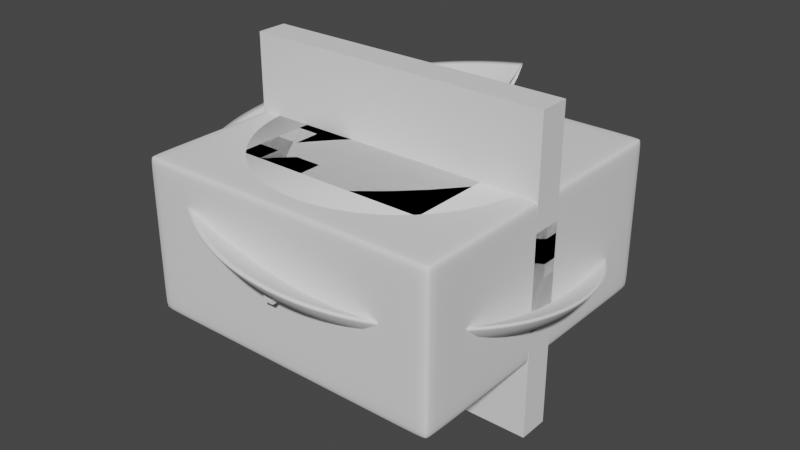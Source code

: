 # Source: graphics.blend  (saved by Blender 2.93.20; exported with 4.5.12 LTS)
import bpy
from mathutils import Matrix  # noqa: F401  (used for matrix-valued properties, if any)

bpy.ops.wm.read_factory_settings(use_empty=True)
scene = bpy.context.scene
scene.name = 'Scene'

# ---- collections
col_collection = bpy.data.collections.new('Collection'); scene.collection.children.link(col_collection)

# ---- world
world_world = bpy.data.worlds.new('World'); scene.world = world_world
world_world.use_nodes = True; world_world.node_tree.nodes.clear()
_N = world_world.node_tree.nodes; _L = world_world.node_tree.links
n0 = _N.new('ShaderNodeOutputWorld'); n0.name = 'World Output'; n0.location = (300, 300)
n1 = _N.new('ShaderNodeBackground'); n1.name = 'Background'; n1.location = (10, 300)
n1.inputs[0].default_value = (0.05088, 0.05088, 0.05088, 1.0)
_L.new(n1.outputs[0], n0.inputs[0])
n0.is_active_output = True
world_world.color = (0.05088, 0.05088, 0.05088)
world_world.use_sun_shadow = False
world_world.sun_shadow_jitter_overblur = 0.0

# ---- meshes
me_plane = bpy.data.meshes.new('Plane')
me_plane.from_pydata([(7.451e-09, 0.9, 0.5587), (-7.451e-09, 0.9, 0.4917), (7.817e-09, 1.233, 0.6917), (-7.451e-09, 1.1, 0.4917), (7.451e-09, 1.056, 0.5556), (7.817e-09, 1.213, 0.6807), (7.451e-09, 0.95, 0.5556), (-0.08822, 0.8957, 0.5431), (-0.08822, 0.8957, 0.4761), (-0.121, 1.227, 0.6761), (-0.1078, 1.095, 0.4761), (-0.09802, 1.051, 0.54), (-0.1191, 1.207, 0.6651), (-0.09312, 1.001, 0.54), (-0.1756, 0.8827, 0.5275), (-0.1756, 0.8827, 0.4605), (-0.2409, 1.209, 0.6605), (-0.2146, 1.079, 0.4605), (-0.1951, 1.037, 0.5244), (-0.237, 1.189, 0.6494), (-0.1853, 0.9317, 0.5244), (-0.2613, 0.8612, 0.5119), (-0.2613, 0.8612, 0.4448), (-0.3584, 1.18, 0.6448), (-0.3193, 1.053, 0.4448), (-0.2903, 1.013, 0.5087), (-0.3527, 1.161, 0.6338), (-0.2758, 0.9091, 0.5087), (-0.3444, 0.8315, 0.4962), (-0.3444, 0.8315, 0.4292), (-0.4725, 1.139, 0.6292), (-0.421, 1.016, 0.4292), (-0.3827, 0.9799, 0.4931), (-0.4649, 1.12, 0.6182), (-0.3635, 0.8777, 0.4931), (-0.4243, 0.7937, 0.4806), (-0.4243, 0.7937, 0.4136), (-0.5821, 1.087, 0.6136), (-0.5185, 0.9701, 0.4136), (-0.4714, 0.938, 0.4775), (-0.5727, 1.069, 0.6026), (-0.4478, 0.8378, 0.4775), (-0.5, 0.7483, 0.465), (-0.5, 0.7483, 0.398), (-0.686, 1.025, 0.598), (-0.6111, 0.9146, 0.398), (-0.5556, 0.8875, 0.4619), (-0.6749, 1.008, 0.5869), (-0.5278, 0.7899, 0.4619), (-0.571, 0.6957, 0.4494), (-0.571, 0.6957, 0.3823), (-0.7833, 0.9525, 0.5823), (-0.6978, 0.8503, 0.3823), (-0.6344, 0.829, 0.4462), (-0.7707, 0.9371, 0.5713), (-0.6027, 0.7344, 0.4462), (-0.6364, 0.6364, 0.4337), (-0.6364, 0.6364, 0.3667), (-0.8731, 0.8711, 0.5667), (-0.7778, 0.7778, 0.3667), (-0.7071, 0.7631, 0.4306), (-0.859, 0.857, 0.5557), (-0.6718, 0.6718, 0.4306), (-0.6957, 0.571, 0.4181), (-0.6957, 0.571, 0.3511), (-0.9545, 0.7813, 0.5511), (-0.8503, 0.6978, 0.3511), (-0.773, 0.6904, 0.415), (-0.9391, 0.7686, 0.5401), (-0.7344, 0.6027, 0.415), (-0.7483, 0.5, 0.4025), (-0.7483, 0.5, 0.3355), (-1.027, 0.684, 0.5355), (-0.9146, 0.6111, 0.3355), (-0.8315, 0.6116, 0.3994), (-1.01, 0.6729, 0.5244), (-0.7899, 0.5278, 0.3994), (-0.7937, 0.4243, 0.3869), (-0.7937, 0.4243, 0.3198), (-1.089, 0.58, 0.5198), (-0.9701, 0.5185, 0.3198), (-0.8819, 0.5274, 0.3837), (-1.071, 0.5706, 0.5088), (-0.8378, 0.4478, 0.3837), (-0.8315, 0.3444, 0.3712), (-0.8315, 0.3444, 0.3042), (-1.141, 0.4705, 0.5042), (-1.016, 0.421, 0.3042), (-0.9239, 0.4387, 0.3681), (-1.122, 0.4629, 0.4932), (-0.8777, 0.3635, 0.3681), (-0.8612, 0.2613, 0.3556), (-0.8612, 0.2613, 0.2886), (-1.182, 0.3564, 0.4886), (-1.053, 0.3193, 0.2886), (-0.9569, 0.3463, 0.3525), (-1.163, 0.3506, 0.4776), (-0.9091, 0.2758, 0.3525), (-0.8827, 0.1756, 0.34), (-0.8827, 0.1756, 0.273), (-1.211, 0.2388, 0.473), (-1.079, 0.2146, 0.273), (-0.9808, 0.2511, 0.3369), (-1.192, 0.235, 0.4619), (-0.9317, 0.1853, 0.3369), (-0.8957, 0.08822, 0.3244), (-0.8957, 0.08822, 0.2573), (-1.229, 0.119, 0.4573), (-1.095, 0.1078, 0.2573), (-0.9952, 0.1541, 0.3212), (-1.209, 0.117, 0.4463), (-0.9454, 0.09312, 0.3212), (-0.9, -3.189e-08, 0.3087), (-0.9, -4.679e-08, 0.2417), (-1.235, -0.002057, 0.4417), (-1.1, -5.553e-08, 0.2417), (-1.0, 0.05604, 0.3056), (-1.215, -0.002057, 0.4307), (-0.95, -3.408e-08, 0.3056), (-0.8957, -0.08822, 0.2931), (-0.8957, -0.08822, 0.2261), (-1.229, -0.1231, 0.4261), (-1.095, -0.1078, 0.2261), (-0.9952, -0.04198, 0.29), (-1.209, -0.1211, 0.4151), (-0.9454, -0.09312, 0.29), (-0.8827, -0.1756, 0.2775), (-0.8827, -0.1756, 0.2105), (-1.211, -0.243, 0.4105), (-1.079, -0.2146, 0.2105), (-0.9808, -0.1391, 0.2744), (-1.192, -0.2391, 0.3994), (-0.9317, -0.1853, 0.2744), (-0.8612, -0.2613, 0.2619), (-0.8612, -0.2613, 0.1948), (-1.182, -0.3605, 0.3948), (-1.053, -0.3193, 0.1948), (-0.9569, -0.2342, 0.2587), (-1.163, -0.3547, 0.3838), (-0.9091, -0.2758, 0.2587), (-0.8315, -0.3444, 0.2462), (-0.8315, -0.3444, 0.1792), (-1.141, -0.4746, 0.3792), (-1.016, -0.421, 0.1792), (-0.9239, -0.3266, 0.2431), (-1.122, -0.467, 0.3682), (-0.8777, -0.3635, 0.2431), (-0.7937, -0.4243, 0.2306), (-0.7937, -0.4243, 0.1636), (-1.089, -0.5841, 0.3636), (-0.9701, -0.5185, 0.1636), (-0.8819, -0.4154, 0.2275), (-1.071, -0.5747, 0.3526), (-0.8378, -0.4478, 0.2275), (-0.7483, -0.5, 0.215), (-0.7483, -0.5, 0.148), (-1.027, -0.6881, 0.348), (-0.9146, -0.6111, 0.148), (-0.8315, -0.4995, 0.2119), (-1.01, -0.677, 0.3369), (-0.7899, -0.5278, 0.2119), (-0.6957, -0.571, 0.1994), (-0.6957, -0.571, 0.1323), (-0.9545, -0.7854, 0.3323), (-0.8503, -0.6978, 0.1323), (-0.773, -0.5784, 0.1962), (-0.9391, -0.7728, 0.3213), (-0.7344, -0.6027, 0.1962), (-0.6364, -0.6364, 0.1837), (-0.6364, -0.6364, 0.1167), (-0.8731, -0.8752, 0.3167), (-0.7778, -0.7778, 0.1167), (-0.7071, -0.6511, 0.1806), (-0.859, -0.8611, 0.3057), (-0.6718, -0.6718, 0.1806), (-0.571, -0.6957, 0.1681), (-0.571, -0.6957, 0.1011), (-0.7833, -0.9566, 0.3011), (-0.6978, -0.8503, 0.1011), (-0.6344, -0.717, 0.165), (-0.7707, -0.9412, 0.2901), (-0.6027, -0.7344, 0.165), (-0.5, -0.7483, 0.1525), (-0.5, -0.7483, 0.08547), (-0.686, -1.029, 0.2855), (-0.6111, -0.9146, 0.08547), (-0.5556, -0.7754, 0.1494), (-0.6749, -1.012, 0.2744), (-0.5278, -0.7899, 0.1494), (-0.4243, -0.7937, 0.1369), (-0.4243, -0.7937, 0.06984), (-0.5821, -1.091, 0.2698), (-0.5185, -0.9701, 0.06984), (-0.4714, -0.8259, 0.1337), (-0.5727, -1.073, 0.2588), (-0.4478, -0.8378, 0.1337), (-0.3444, -0.8315, 0.1212), (-0.3444, -0.8315, 0.05422), (-0.4725, -1.143, 0.2542), (-0.421, -1.016, 0.05422), (-0.3827, -0.8678, 0.1181), (-0.4649, -1.124, 0.2432), (-0.3635, -0.8777, 0.1181), (-0.2613, -0.8612, 0.1056), (-0.2613, -0.8612, 0.03859), (-0.3584, -1.184, 0.2386), (-0.3193, -1.053, 0.03859), (-0.2903, -0.9009, 0.1025), (-0.3527, -1.165, 0.2276), (-0.2758, -0.9091, 0.1025), (-0.1756, -0.8827, 0.08999), (-0.1756, -0.8827, 0.02297), (-0.2409, -1.213, 0.223), (-0.2146, -1.079, 0.02297), (-0.1951, -0.9247, 0.08687), (-0.237, -1.194, 0.2119), (-0.1853, -0.9317, 0.08687), (-0.08822, -0.8957, 0.07437), (-0.08822, -0.8957, 0.007342), (-0.121, -1.231, 0.2073), (-0.1078, -1.095, 0.007342), (-0.09802, -0.9391, 0.07124), (-0.1191, -1.211, 0.1963), (-0.09312, -0.9454, 0.07124), (7.123e-08, -0.9, 0.05874), (8.613e-08, -0.9, -0.008283), (9.904e-08, -1.237, 0.1917), (1.036e-07, -1.1, -0.008283), (7.997e-08, -0.944, 0.05562), (9.73e-08, -1.217, 0.1807), (7.56e-08, -0.95, 0.05562), (0.08822, -0.8957, 0.04312), (0.08822, -0.8957, -0.02391), (0.121, -1.231, 0.1761), (0.1078, -1.095, -0.02391), (0.09802, -0.9391, 0.03999), (0.1191, -1.211, 0.1651), (0.09312, -0.9454, 0.03999), (0.1756, -0.8827, 0.02749), (0.1756, -0.8827, -0.03953), (0.2409, -1.213, 0.1605), (0.2146, -1.079, -0.03953), (0.1951, -0.9247, 0.02437), (0.237, -1.194, 0.1494), (0.1853, -0.9317, 0.02437), (0.2613, -0.8612, 0.01187), (0.2613, -0.8612, -0.05516), (0.3584, -1.184, 0.1448), (0.3193, -1.053, -0.05516), (0.2903, -0.9009, 0.008744), (0.3527, -1.165, 0.1338), (0.2758, -0.9091, 0.008744), (0.3444, -0.8315, -0.003758), (0.3444, -0.8315, -0.07078), (0.4725, -1.143, 0.1292), (0.421, -1.016, -0.07078), (0.3827, -0.8678, -0.006881), (0.4649, -1.124, 0.1182), (0.3635, -0.8777, -0.006881), (0.4243, -0.7937, -0.01938), (0.4243, -0.7937, -0.08641), (0.5821, -1.091, 0.1136), (0.5185, -0.9701, -0.08641), (0.4714, -0.8259, -0.02251), (0.5727, -1.073, 0.1026), (0.4478, -0.8378, -0.02251), (0.5, -0.7483, -0.03501), (0.5, -0.7483, -0.102), (0.686, -1.029, 0.09797), (0.6111, -0.9146, -0.102), (0.5556, -0.7754, -0.03813), (0.6749, -1.012, 0.08695), (0.5278, -0.7899, -0.03813), (0.571, -0.6957, -0.05063), (0.571, -0.6957, -0.1177), (0.7833, -0.9566, 0.08234), (0.6978, -0.8503, -0.1177), (0.6344, -0.717, -0.05376), (0.7707, -0.9412, 0.07132), (0.6027, -0.7344, -0.05376), (0.6364, -0.6364, -0.06626), (0.6364, -0.6364, -0.1333), (0.8731, -0.8752, 0.06672), (0.7778, -0.7778, -0.1333), (0.7071, -0.6511, -0.06938), (0.859, -0.8611, 0.0557), (0.6718, -0.6718, -0.06938), (0.6957, -0.571, -0.08188), (0.6957, -0.571, -0.1489), (0.9545, -0.7854, 0.05109), (0.8503, -0.6978, -0.1489), (0.773, -0.5784, -0.08501), (0.9391, -0.7728, 0.04007), (0.7344, -0.6027, -0.08501), (0.7483, -0.5, -0.09751), (0.7483, -0.5, -0.1645), (1.027, -0.6881, 0.03547), (0.9146, -0.6111, -0.1645), (0.8315, -0.4995, -0.1006), (1.01, -0.677, 0.02445), (0.7899, -0.5278, -0.1006), (0.7937, -0.4243, -0.1131), (0.7937, -0.4243, -0.1802), (1.089, -0.5841, 0.01984), (0.9701, -0.5185, -0.1802), (0.8819, -0.4154, -0.1163), (1.071, -0.5747, 0.008821), (0.8378, -0.4478, -0.1163), (0.8315, -0.3444, -0.1288), (0.8315, -0.3444, -0.1958), (1.141, -0.4746, 0.004217), (1.016, -0.421, -0.1958), (0.9239, -0.3266, -0.1319), (1.122, -0.467, -0.006804), (0.8777, -0.3635, -0.1319), (0.8612, -0.2613, -0.1444), (0.8612, -0.2613, -0.2114), (1.182, -0.3605, -0.01141), (1.053, -0.3193, -0.2114), (0.9569, -0.2342, -0.1475), (1.163, -0.3547, -0.02243), (0.9091, -0.2758, -0.1475), (0.8827, -0.1756, -0.16), (0.8827, -0.1756, -0.227), (1.211, -0.243, -0.02703), (1.079, -0.2146, -0.227), (0.9808, -0.1391, -0.1631), (1.192, -0.2391, -0.03805), (0.9317, -0.1853, -0.1631), (0.8957, -0.08822, -0.1756), (0.8957, -0.08822, -0.2427), (1.229, -0.1231, -0.04266), (1.095, -0.1078, -0.2427), (0.9952, -0.04198, -0.1788), (1.209, -0.1211, -0.05368), (0.9454, -0.09312, -0.1788), (0.9, 3.282e-09, -0.1913), (0.9, 1.818e-08, -0.2583), (1.235, -0.002057, -0.05828), (1.1, 2.057e-08, -0.2583), (1.0, 0.05604, -0.1944), (1.215, -0.002057, -0.0693), (0.95, 3.878e-09, -0.1944), (0.8957, 0.08822, -0.2069), (0.8957, 0.08822, -0.2739), (1.229, 0.119, -0.07391), (1.095, 0.1078, -0.2739), (0.9952, 0.1541, -0.21), (1.209, 0.117, -0.08493), (0.9454, 0.09312, -0.21), (0.8827, 0.1756, -0.2225), (0.8827, 0.1756, -0.2895), (1.211, 0.2388, -0.08953), (1.079, 0.2146, -0.2895), (0.9808, 0.2511, -0.2256), (1.192, 0.235, -0.1006), (0.9317, 0.1853, -0.2256), (0.8612, 0.2613, -0.2381), (0.8612, 0.2613, -0.3052), (1.182, 0.3564, -0.1052), (1.053, 0.3193, -0.3052), (0.9569, 0.3463, -0.2413), (1.163, 0.3506, -0.1162), (0.9091, 0.2758, -0.2413), (0.8315, 0.3444, -0.2538), (0.8315, 0.3444, -0.3208), (1.141, 0.4705, -0.1208), (1.016, 0.421, -0.3208), (0.9239, 0.4387, -0.2569), (1.122, 0.4629, -0.1318), (0.8777, 0.3635, -0.2569), (0.7937, 0.4243, -0.2694), (0.7937, 0.4243, -0.3364), (1.089, 0.58, -0.1364), (0.9701, 0.5185, -0.3364), (0.8819, 0.5274, -0.2725), (1.071, 0.5706, -0.1474), (0.8378, 0.4478, -0.2725), (0.7483, 0.5, -0.285), (0.7483, 0.5, -0.352), (1.027, 0.684, -0.152), (0.9146, 0.6111, -0.352), (0.8315, 0.6116, -0.2881), (1.01, 0.6729, -0.1631), (0.7899, 0.5278, -0.2881), (0.6957, 0.571, -0.3006), (0.6957, 0.571, -0.3677), (0.9545, 0.7813, -0.1677), (0.8503, 0.6978, -0.3677), (0.773, 0.6904, -0.3038), (0.9391, 0.7686, -0.1787), (0.7344, 0.6027, -0.3038), (0.6364, 0.6364, -0.3163), (0.6364, 0.6364, -0.3833), (0.8731, 0.8711, -0.1833), (0.7778, 0.7778, -0.3833), (0.7071, 0.7631, -0.3194), (0.859, 0.857, -0.1943), (0.6718, 0.6718, -0.3194), (0.571, 0.6957, -0.3319), (0.571, 0.6957, -0.3989), (0.7833, 0.9525, -0.1989), (0.6978, 0.8503, -0.3989), (0.6344, 0.829, -0.335), (0.7707, 0.9371, -0.2099), (0.6027, 0.7344, -0.335), (0.5, 0.7483, -0.3475), (0.5, 0.7483, -0.4145), (0.686, 1.025, -0.2145), (0.6111, 0.9146, -0.4145), (0.5556, 0.8875, -0.3506), (0.6749, 1.008, -0.2256), (0.5278, 0.7899, -0.3506), (0.4243, 0.7937, -0.3631), (0.4243, 0.7937, -0.4302), (0.5821, 1.087, -0.2302), (0.5185, 0.9701, -0.4302), (0.4714, 0.938, -0.3663), (0.5727, 1.069, -0.2412), (0.4478, 0.8378, -0.3663), (0.3444, 0.8315, -0.3788), (0.3444, 0.8315, -0.4458), (0.4725, 1.139, -0.2458), (0.421, 1.016, -0.4458), (0.3827, 0.9799, -0.3819), (0.4649, 1.12, -0.2568), (0.3635, 0.8777, -0.3819), (0.2613, 0.8612, -0.3944), (0.2613, 0.8612, -0.4614), (0.3584, 1.18, -0.2614), (0.3193, 1.053, -0.4614), (0.2903, 1.013, -0.3975), (0.3527, 1.161, -0.2724), (0.2758, 0.9091, -0.3975), (0.1756, 0.8827, -0.41), (0.1756, 0.8827, -0.477), (0.2409, 1.209, -0.277), (0.2146, 1.079, -0.477), (0.1951, 1.037, -0.4131), (0.237, 1.189, -0.2881), (0.1853, 0.9317, -0.4131), (0.08822, 0.8957, -0.4256), (0.08822, 0.8957, -0.4927), (0.121, 1.227, -0.2927), (0.1078, 1.095, -0.4927), (0.09802, 1.051, -0.4288), (0.1191, 1.207, -0.3037), (0.09312, 0.9454, -0.4288), (-1.499e-07, 0.9, -0.4413), (-1.648e-07, 0.9, -0.5083), (-2.081e-07, 1.233, -0.3083), (-1.998e-07, 1.1, -0.5083), (-1.674e-07, 1.056, -0.4444), (-2.046e-07, 1.213, -0.3193), (-1.587e-07, 0.95, -0.4444)], [], [(6, 13, 7, 0), (13, 20, 14, 7), (20, 27, 21, 14), (27, 34, 28, 21), (34, 41, 35, 28), (41, 48, 42, 35), (48, 55, 49, 42), (55, 62, 56, 49), (62, 69, 63, 56), (69, 76, 70, 63), (76, 83, 77, 70), (83, 90, 84, 77), (90, 97, 91, 84), (97, 104, 98, 91), (104, 111, 105, 98), (111, 118, 112, 105), (118, 125, 119, 112), (125, 132, 126, 119), (132, 139, 133, 126), (139, 146, 140, 133), (146, 153, 147, 140), (153, 160, 154, 147), (160, 167, 161, 154), (167, 174, 168, 161), (174, 181, 175, 168), (181, 188, 182, 175), (188, 195, 189, 182), (195, 202, 196, 189), (202, 209, 203, 196), (209, 216, 210, 203), (216, 223, 217, 210), (223, 230, 224, 217), (230, 237, 231, 224), (237, 244, 238, 231), (244, 251, 245, 238), (251, 258, 252, 245), (258, 265, 259, 252), (265, 272, 266, 259), (272, 279, 273, 266), (279, 286, 280, 273), (286, 293, 287, 280), (293, 300, 294, 287), (300, 307, 301, 294), (307, 314, 308, 301), (314, 321, 315, 308), (321, 328, 322, 315), (328, 335, 329, 322), (335, 342, 336, 329), (342, 349, 343, 336), (349, 356, 350, 343), (356, 363, 357, 350), (363, 370, 364, 357), (370, 377, 371, 364), (377, 384, 378, 371), (384, 391, 385, 378), (391, 398, 392, 385), (398, 405, 399, 392), (405, 412, 406, 399), (412, 419, 413, 406), (419, 426, 420, 413), (426, 433, 427, 420), (433, 440, 434, 427), (440, 447, 441, 434), (447, 454, 448, 441), (0, 7, 8, 1), (7, 14, 15, 8), (14, 21, 22, 15), (21, 28, 29, 22), (28, 35, 36, 29), (35, 42, 43, 36), (42, 49, 50, 43), (49, 56, 57, 50), (56, 63, 64, 57), (63, 70, 71, 64), (70, 77, 78, 71), (77, 84, 85, 78), (84, 91, 92, 85), (91, 98, 99, 92), (98, 105, 106, 99), (105, 112, 113, 106), (112, 119, 120, 113), (119, 126, 127, 120), (126, 133, 134, 127), (133, 140, 141, 134), (140, 147, 148, 141), (147, 154, 155, 148), (154, 161, 162, 155), (161, 168, 169, 162), (168, 175, 176, 169), (175, 182, 183, 176), (182, 189, 190, 183), (189, 196, 197, 190), (196, 203, 204, 197), (203, 210, 211, 204), (210, 217, 218, 211), (217, 224, 225, 218), (224, 231, 232, 225), (231, 238, 239, 232), (238, 245, 246, 239), (245, 252, 253, 246), (252, 259, 260, 253), (259, 266, 267, 260), (266, 273, 274, 267), (273, 280, 281, 274), (280, 287, 288, 281), (287, 294, 295, 288), (294, 301, 302, 295), (301, 308, 309, 302), (308, 315, 316, 309), (315, 322, 323, 316), (322, 329, 330, 323), (329, 336, 337, 330), (336, 343, 344, 337), (343, 350, 351, 344), (350, 357, 358, 351), (357, 364, 365, 358), (364, 371, 372, 365), (371, 378, 379, 372), (378, 385, 386, 379), (385, 392, 393, 386), (392, 399, 400, 393), (399, 406, 407, 400), (406, 413, 414, 407), (413, 420, 421, 414), (420, 427, 428, 421), (427, 434, 435, 428), (434, 441, 442, 435), (441, 448, 449, 442), (1, 8, 10, 3), (8, 15, 17, 10), (15, 22, 24, 17), (22, 29, 31, 24), (29, 36, 38, 31), (36, 43, 45, 38), (43, 50, 52, 45), (50, 57, 59, 52), (57, 64, 66, 59), (64, 71, 73, 66), (71, 78, 80, 73), (78, 85, 87, 80), (85, 92, 94, 87), (92, 99, 101, 94), (99, 106, 108, 101), (106, 113, 115, 108), (113, 120, 122, 115), (120, 127, 129, 122), (127, 134, 136, 129), (134, 141, 143, 136), (141, 148, 150, 143), (148, 155, 157, 150), (155, 162, 164, 157), (162, 169, 171, 164), (169, 176, 178, 171), (176, 183, 185, 178), (183, 190, 192, 185), (190, 197, 199, 192), (197, 204, 206, 199), (204, 211, 213, 206), (211, 218, 220, 213), (218, 225, 227, 220), (225, 232, 234, 227), (232, 239, 241, 234), (239, 246, 248, 241), (246, 253, 255, 248), (253, 260, 262, 255), (260, 267, 269, 262), (267, 274, 276, 269), (274, 281, 283, 276), (281, 288, 290, 283), (288, 295, 297, 290), (295, 302, 304, 297), (302, 309, 311, 304), (309, 316, 318, 311), (316, 323, 325, 318), (323, 330, 332, 325), (330, 337, 339, 332), (337, 344, 346, 339), (344, 351, 353, 346), (351, 358, 360, 353), (358, 365, 367, 360), (365, 372, 374, 367), (372, 379, 381, 374), (379, 386, 388, 381), (386, 393, 395, 388), (393, 400, 402, 395), (400, 407, 409, 402), (407, 414, 416, 409), (414, 421, 423, 416), (421, 428, 430, 423), (428, 435, 437, 430), (435, 442, 444, 437), (442, 449, 451, 444), (3, 10, 9, 2), (10, 17, 16, 9), (17, 24, 23, 16), (24, 31, 30, 23), (31, 38, 37, 30), (38, 45, 44, 37), (45, 52, 51, 44), (52, 59, 58, 51), (59, 66, 65, 58), (66, 73, 72, 65), (73, 80, 79, 72), (80, 87, 86, 79), (87, 94, 93, 86), (94, 101, 100, 93), (101, 108, 107, 100), (108, 115, 114, 107), (115, 122, 121, 114), (122, 129, 128, 121), (129, 136, 135, 128), (136, 143, 142, 135), (143, 150, 149, 142), (150, 157, 156, 149), (157, 164, 163, 156), (164, 171, 170, 163), (171, 178, 177, 170), (178, 185, 184, 177), (185, 192, 191, 184), (192, 199, 198, 191), (199, 206, 205, 198), (206, 213, 212, 205), (213, 220, 219, 212), (220, 227, 226, 219), (227, 234, 233, 226), (234, 241, 240, 233), (241, 248, 247, 240), (248, 255, 254, 247), (255, 262, 261, 254), (262, 269, 268, 261), (269, 276, 275, 268), (276, 283, 282, 275), (283, 290, 289, 282), (290, 297, 296, 289), (297, 304, 303, 296), (304, 311, 310, 303), (311, 318, 317, 310), (318, 325, 324, 317), (325, 332, 331, 324), (332, 339, 338, 331), (339, 346, 345, 338), (346, 353, 352, 345), (353, 360, 359, 352), (360, 367, 366, 359), (367, 374, 373, 366), (374, 381, 380, 373), (381, 388, 387, 380), (388, 395, 394, 387), (395, 402, 401, 394), (402, 409, 408, 401), (409, 416, 415, 408), (416, 423, 422, 415), (423, 430, 429, 422), (430, 437, 436, 429), (437, 444, 443, 436), (444, 451, 450, 443), (5, 12, 11, 4), (12, 19, 18, 11), (19, 26, 25, 18), (26, 33, 32, 25), (33, 40, 39, 32), (40, 47, 46, 39), (47, 54, 53, 46), (54, 61, 60, 53), (61, 68, 67, 60), (68, 75, 74, 67), (75, 82, 81, 74), (82, 89, 88, 81), (89, 96, 95, 88), (96, 103, 102, 95), (103, 110, 109, 102), (110, 117, 116, 109), (117, 124, 123, 116), (124, 131, 130, 123), (131, 138, 137, 130), (138, 145, 144, 137), (145, 152, 151, 144), (152, 159, 158, 151), (159, 166, 165, 158), (166, 173, 172, 165), (173, 180, 179, 172), (180, 187, 186, 179), (187, 194, 193, 186), (194, 201, 200, 193), (201, 208, 207, 200), (208, 215, 214, 207), (215, 222, 221, 214), (222, 229, 228, 221), (229, 236, 235, 228), (236, 243, 242, 235), (243, 250, 249, 242), (250, 257, 256, 249), (257, 264, 263, 256), (264, 271, 270, 263), (271, 278, 277, 270), (278, 285, 284, 277), (285, 292, 291, 284), (292, 299, 298, 291), (299, 306, 305, 298), (306, 313, 312, 305), (313, 320, 319, 312), (320, 327, 326, 319), (327, 334, 333, 326), (334, 341, 340, 333), (341, 348, 347, 340), (348, 355, 354, 347), (355, 362, 361, 354), (362, 369, 368, 361), (369, 376, 375, 368), (376, 383, 382, 375), (383, 390, 389, 382), (390, 397, 396, 389), (397, 404, 403, 396), (404, 411, 410, 403), (411, 418, 417, 410), (418, 425, 424, 417), (425, 432, 431, 424), (432, 439, 438, 431), (439, 446, 445, 438), (446, 453, 452, 445), (2, 9, 12, 5), (9, 16, 19, 12), (16, 23, 26, 19), (23, 30, 33, 26), (30, 37, 40, 33), (37, 44, 47, 40), (44, 51, 54, 47), (51, 58, 61, 54), (58, 65, 68, 61), (65, 72, 75, 68), (72, 79, 82, 75), (79, 86, 89, 82), (86, 93, 96, 89), (93, 100, 103, 96), (100, 107, 110, 103), (107, 114, 117, 110), (114, 121, 124, 117), (121, 128, 131, 124), (128, 135, 138, 131), (135, 142, 145, 138), (142, 149, 152, 145), (149, 156, 159, 152), (156, 163, 166, 159), (163, 170, 173, 166), (170, 177, 180, 173), (177, 184, 187, 180), (184, 191, 194, 187), (191, 198, 201, 194), (198, 205, 208, 201), (205, 212, 215, 208), (212, 219, 222, 215), (219, 226, 229, 222), (226, 233, 236, 229), (233, 240, 243, 236), (240, 247, 250, 243), (247, 254, 257, 250), (254, 261, 264, 257), (261, 268, 271, 264), (268, 275, 278, 271), (275, 282, 285, 278), (282, 289, 292, 285), (289, 296, 299, 292), (296, 303, 306, 299), (303, 310, 313, 306), (310, 317, 320, 313), (317, 324, 327, 320), (324, 331, 334, 327), (331, 338, 341, 334), (338, 345, 348, 341), (345, 352, 355, 348), (352, 359, 362, 355), (359, 366, 369, 362), (366, 373, 376, 369), (373, 380, 383, 376), (380, 387, 390, 383), (387, 394, 397, 390), (394, 401, 404, 397), (401, 408, 411, 404), (408, 415, 418, 411), (415, 422, 425, 418), (422, 429, 432, 425), (429, 436, 439, 432), (436, 443, 446, 439), (443, 450, 453, 446), (4, 11, 13, 6), (11, 18, 20, 13), (18, 25, 27, 20), (25, 32, 34, 27), (32, 39, 41, 34), (39, 46, 48, 41), (46, 53, 55, 48), (53, 60, 62, 55), (60, 67, 69, 62), (67, 74, 76, 69), (74, 81, 83, 76), (81, 88, 90, 83), (88, 95, 97, 90), (95, 102, 104, 97), (102, 109, 111, 104), (109, 116, 118, 111), (116, 123, 125, 118), (123, 130, 132, 125), (130, 137, 139, 132), (137, 144, 146, 139), (144, 151, 153, 146), (151, 158, 160, 153), (158, 165, 167, 160), (165, 172, 174, 167), (172, 179, 181, 174), (179, 186, 188, 181), (186, 193, 195, 188), (193, 200, 202, 195), (200, 207, 209, 202), (207, 214, 216, 209), (214, 221, 223, 216), (221, 228, 230, 223), (228, 235, 237, 230), (235, 242, 244, 237), (242, 249, 251, 244), (249, 256, 258, 251), (256, 263, 265, 258), (263, 270, 272, 265), (270, 277, 279, 272), (277, 284, 286, 279), (284, 291, 293, 286), (291, 298, 300, 293), (298, 305, 307, 300), (305, 312, 314, 307), (312, 319, 321, 314), (319, 326, 328, 321), (326, 333, 335, 328), (333, 340, 342, 335), (340, 347, 349, 342), (347, 354, 356, 349), (354, 361, 363, 356), (361, 368, 370, 363), (368, 375, 377, 370), (375, 382, 384, 377), (382, 389, 391, 384), (389, 396, 398, 391), (396, 403, 405, 398), (403, 410, 412, 405), (410, 417, 419, 412), (417, 424, 426, 419), (424, 431, 433, 426), (431, 438, 440, 433), (438, 445, 447, 440), (445, 452, 454, 447)])
me_plane.polygons.foreach_set('use_smooth', [True] * 448)
_uv = me_plane.uv_layers.new(name='UVMap')
_uv.uv.foreach_set('vector', [0.7387, 0.4081, 0.7291, 0.3856, 0.7171, 0.3923, 0.7261, 0.4136, 0.7291, 0.3856, 0.7175, 0.3642, 0.7062, 0.3719, 0.7171, 0.3923, 0.7175, 0.3642, 0.7039, 0.3439, 0.6934, 0.3527, 0.7062, 0.3719, 0.7039, 0.3439, 0.6885, 0.325, 0.6789, 0.3347, 0.6934, 0.3527, 0.6885, 0.325, 0.6714, 0.3077, 0.6627, 0.3182, 0.6789, 0.3347, 0.6714, 0.3077, 0.6528, 0.292, 0.6451, 0.3033, 0.6627, 0.3182, 0.6528, 0.292, 0.6328, 0.2782, 0.6263, 0.2902, 0.6451, 0.3033, 0.6328, 0.2782, 0.6116, 0.2663, 0.6062, 0.2789, 0.6263, 0.2902, 0.6116, 0.2663, 0.5895, 0.2565, 0.5853, 0.2695, 0.6062, 0.2789, 0.5895, 0.2565, 0.5665, 0.2488, 0.5635, 0.2621, 0.5853, 0.2695, 0.5665, 0.2488, 0.5429, 0.2433, 0.5412, 0.2569, 0.5635, 0.2621, 0.5429, 0.2433, 0.5189, 0.2401, 0.5185, 0.2537, 0.5412, 0.2569, 0.5189, 0.2401, 0.4948, 0.2391, 0.4957, 0.2527, 0.5185, 0.2537, 0.4948, 0.2391, 0.4707, 0.2404, 0.4728, 0.2538, 0.4957, 0.2527, 0.4707, 0.2404, 0.4468, 0.2439, 0.4502, 0.2571, 0.4728, 0.2538, 0.4468, 0.2439, 0.4235, 0.2497, 0.428, 0.2624, 0.4502, 0.2571, 0.4235, 0.2497, 0.4007, 0.2576, 0.4065, 0.2699, 0.428, 0.2624, 0.4007, 0.2576, 0.3789, 0.2676, 0.3857, 0.2793, 0.4065, 0.2699, 0.3789, 0.2676, 0.3581, 0.2796, 0.366, 0.2905, 0.3857, 0.2793, 0.3581, 0.2796, 0.3385, 0.2935, 0.3474, 0.3036, 0.366, 0.2905, 0.3385, 0.2935, 0.3203, 0.3091, 0.3301, 0.3184, 0.3474, 0.3036, 0.3203, 0.3091, 0.3037, 0.3264, 0.3143, 0.3347, 0.3301, 0.3184, 0.3037, 0.3264, 0.2888, 0.3451, 0.3002, 0.3524, 0.3143, 0.3347, 0.2888, 0.3451, 0.2758, 0.3651, 0.2877, 0.3713, 0.3002, 0.3524, 0.2758, 0.3651, 0.2647, 0.3863, 0.2771, 0.3913, 0.2877, 0.3713, 0.2647, 0.3863, 0.2556, 0.4084, 0.2685, 0.4121, 0.2771, 0.3913, 0.2556, 0.4084, 0.2486, 0.4312, 0.2618, 0.4337, 0.2685, 0.4121, 0.2486, 0.4312, 0.2439, 0.4545, 0.2572, 0.4558, 0.2618, 0.4337, 0.2439, 0.4545, 0.2413, 0.4781, 0.2547, 0.4782, 0.2572, 0.4558, 0.2413, 0.4781, 0.241, 0.5019, 0.2543, 0.5007, 0.2547, 0.4782, 0.241, 0.5019, 0.2429, 0.5256, 0.256, 0.5231, 0.2543, 0.5007, 0.2429, 0.5256, 0.247, 0.5489, 0.2598, 0.5453, 0.256, 0.5231, 0.247, 0.5489, 0.2532, 0.5718, 0.2657, 0.5669, 0.2598, 0.5453, 0.2532, 0.5718, 0.2616, 0.5939, 0.2735, 0.5879, 0.2657, 0.5669, 0.2616, 0.5939, 0.272, 0.6152, 0.2833, 0.6081, 0.2735, 0.5879, 0.272, 0.6152, 0.2844, 0.6353, 0.2949, 0.6272, 0.2833, 0.6081, 0.2844, 0.6353, 0.2986, 0.6542, 0.3083, 0.6452, 0.2949, 0.6272, 0.2986, 0.6542, 0.3144, 0.6716, 0.3233, 0.6617, 0.3083, 0.6452, 0.3144, 0.6716, 0.3318, 0.6875, 0.3397, 0.6768, 0.3233, 0.6617, 0.3318, 0.6875, 0.3506, 0.7017, 0.3575, 0.6903, 0.3397, 0.6768, 0.3506, 0.7017, 0.3707, 0.714, 0.3764, 0.702, 0.3575, 0.6903, 0.3707, 0.714, 0.3918, 0.7243, 0.3963, 0.7119, 0.3764, 0.702, 0.3918, 0.7243, 0.4137, 0.7327, 0.4171, 0.7199, 0.3963, 0.7119, 0.4137, 0.7327, 0.4363, 0.7389, 0.4385, 0.7259, 0.4171, 0.7199, 0.4363, 0.7389, 0.4594, 0.743, 0.4603, 0.7298, 0.4385, 0.7259, 0.4594, 0.743, 0.4827, 0.7449, 0.4824, 0.7317, 0.4603, 0.7298, 0.4827, 0.7449, 0.5061, 0.7446, 0.5045, 0.7315, 0.4824, 0.7317, 0.5061, 0.7446, 0.5293, 0.7421, 0.5265, 0.7292, 0.5045, 0.7315, 0.5293, 0.7421, 0.5522, 0.7374, 0.5482, 0.7249, 0.5265, 0.7292, 0.5522, 0.7374, 0.5745, 0.7307, 0.5694, 0.7186, 0.5482, 0.7249, 0.5745, 0.7307, 0.596, 0.7218, 0.5898, 0.7103, 0.5694, 0.7186, 0.596, 0.7218, 0.6166, 0.7111, 0.6094, 0.7001, 0.5898, 0.7103, 0.6166, 0.7111, 0.6361, 0.6984, 0.6279, 0.6882, 0.6094, 0.7001, 0.6361, 0.6984, 0.6543, 0.6839, 0.6452, 0.6746, 0.6279, 0.6882, 0.6543, 0.6839, 0.671, 0.6679, 0.6611, 0.6595, 0.6452, 0.6746, 0.671, 0.6679, 0.6862, 0.6503, 0.6755, 0.6429, 0.6611, 0.6595, 0.6862, 0.6503, 0.6996, 0.6315, 0.6883, 0.6251, 0.6755, 0.6429, 0.6996, 0.6315, 0.7112, 0.6114, 0.6993, 0.6061, 0.6883, 0.6251, 0.7112, 0.6114, 0.7208, 0.5904, 0.7085, 0.5863, 0.6993, 0.6061, 0.7208, 0.5904, 0.7284, 0.5687, 0.7158, 0.5657, 0.7085, 0.5863, 0.7284, 0.5687, 0.734, 0.5463, 0.7211, 0.5445, 0.7158, 0.5657, 0.734, 0.5463, 0.7374, 0.5235, 0.7244, 0.5229, 0.7211, 0.5445, 0.7374, 0.5235, 0.7386, 0.5005, 0.7257, 0.5011, 0.7244, 0.5229, 0.7386, 0.5005, 0.7377, 0.4775, 0.7249, 0.4793, 0.7257, 0.5011, 0.6909, 0.7119, 0.6746, 0.7254, 0.6841, 0.7429, 0.7006, 0.7288, 0.6746, 0.7254, 0.6578, 0.7383, 0.6664, 0.7562, 0.6841, 0.7429, 0.6578, 0.7383, 0.6404, 0.75, 0.6478, 0.7685, 0.6664, 0.7562, 0.6404, 0.75, 0.6223, 0.7606, 0.6284, 0.7795, 0.6478, 0.7685, 0.6223, 0.7606, 0.6034, 0.7698, 0.6082, 0.7891, 0.6284, 0.7795, 0.6034, 0.7698, 0.584, 0.7776, 0.5874, 0.7972, 0.6082, 0.7891, 0.584, 0.7776, 0.564, 0.7841, 0.566, 0.8039, 0.5874, 0.7972, 0.564, 0.7841, 0.5436, 0.7891, 0.5442, 0.809, 0.566, 0.8039, 0.5436, 0.7891, 0.5229, 0.7926, 0.522, 0.8125, 0.5442, 0.809, 0.5229, 0.7926, 0.5019, 0.7946, 0.4996, 0.8145, 0.522, 0.8125, 0.5019, 0.7946, 0.4808, 0.7952, 0.4771, 0.8148, 0.4996, 0.8145, 0.4808, 0.7952, 0.4598, 0.7942, 0.4546, 0.8136, 0.4771, 0.8148, 0.4598, 0.7942, 0.4388, 0.7917, 0.4323, 0.8107, 0.4546, 0.8136, 0.4388, 0.7917, 0.418, 0.7877, 0.4101, 0.8062, 0.4323, 0.8107, 0.418, 0.7877, 0.3975, 0.7823, 0.3884, 0.8002, 0.4101, 0.8062, 0.3975, 0.7823, 0.3775, 0.7754, 0.367, 0.7925, 0.3884, 0.8002, 0.3775, 0.7754, 0.358, 0.767, 0.3463, 0.7834, 0.367, 0.7925, 0.358, 0.767, 0.3391, 0.7573, 0.3263, 0.7728, 0.3463, 0.7834, 0.3391, 0.7573, 0.3209, 0.7462, 0.307, 0.7608, 0.3263, 0.7728, 0.3209, 0.7462, 0.3035, 0.7338, 0.2886, 0.7474, 0.307, 0.7608, 0.3035, 0.7338, 0.2871, 0.7202, 0.2712, 0.7327, 0.2886, 0.7474, 0.2871, 0.7202, 0.2717, 0.7055, 0.2549, 0.7168, 0.2712, 0.7327, 0.2717, 0.7055, 0.2573, 0.6897, 0.2397, 0.6998, 0.2549, 0.7168, 0.2573, 0.6897, 0.2441, 0.6728, 0.2258, 0.6817, 0.2397, 0.6998, 0.2441, 0.6728, 0.2321, 0.6551, 0.2132, 0.6626, 0.2258, 0.6817, 0.2321, 0.6551, 0.2214, 0.6365, 0.202, 0.6426, 0.2132, 0.6626, 0.2214, 0.6365, 0.2121, 0.6171, 0.1923, 0.6219, 0.202, 0.6426, 0.2121, 0.6171, 0.2041, 0.5971, 0.184, 0.6005, 0.1923, 0.6219, 0.2041, 0.5971, 0.1976, 0.5766, 0.1773, 0.5785, 0.184, 0.6005, 0.1976, 0.5766, 0.1926, 0.5557, 0.1722, 0.5561, 0.1773, 0.5785, 0.1926, 0.5557, 0.1891, 0.5344, 0.1686, 0.5334, 0.1722, 0.5561, 0.1891, 0.5344, 0.1871, 0.5129, 0.1668, 0.5104, 0.1686, 0.5334, 0.1871, 0.5129, 0.1866, 0.4912, 0.1665, 0.4873, 0.1668, 0.5104, 0.1866, 0.4912, 0.1877, 0.4696, 0.1679, 0.4643, 0.1665, 0.4873, 0.1877, 0.4696, 0.1904, 0.4481, 0.171, 0.4413, 0.1679, 0.4643, 0.1904, 0.4481, 0.1946, 0.4268, 0.1757, 0.4187, 0.171, 0.4413, 0.1946, 0.4268, 0.2003, 0.4059, 0.182, 0.3963, 0.1757, 0.4187, 0.2003, 0.4059, 0.2075, 0.3853, 0.1899, 0.3745, 0.182, 0.3963, 0.2075, 0.3853, 0.2162, 0.3653, 0.1994, 0.3533, 0.1899, 0.3745, 0.2162, 0.3653, 0.2263, 0.346, 0.2104, 0.3328, 0.1994, 0.3533, 0.2263, 0.346, 0.2377, 0.3274, 0.2228, 0.3131, 0.2104, 0.3328, 0.2377, 0.3274, 0.2505, 0.3097, 0.2366, 0.2943, 0.2228, 0.3131, 0.2505, 0.3097, 0.2645, 0.2929, 0.2518, 0.2766, 0.2366, 0.2943, 0.2645, 0.2929, 0.2797, 0.2772, 0.2682, 0.2599, 0.2518, 0.2766, 0.2797, 0.2772, 0.2961, 0.2625, 0.2857, 0.2444, 0.2682, 0.2599, 0.2961, 0.2625, 0.3134, 0.249, 0.3044, 0.2303, 0.2857, 0.2444, 0.3134, 0.249, 0.3317, 0.2368, 0.324, 0.2175, 0.3044, 0.2303, 0.3317, 0.2368, 0.3508, 0.226, 0.3446, 0.2061, 0.324, 0.2175, 0.3508, 0.226, 0.3707, 0.2165, 0.3659, 0.1962, 0.3446, 0.2061, 0.3707, 0.2165, 0.3912, 0.2084, 0.3879, 0.1878, 0.3659, 0.1962, 0.3912, 0.2084, 0.4123, 0.2019, 0.4105, 0.181, 0.3879, 0.1878, 0.4123, 0.2019, 0.4338, 0.1968, 0.4335, 0.1759, 0.4105, 0.181, 0.4338, 0.1968, 0.4557, 0.1933, 0.4568, 0.1724, 0.4335, 0.1759, 0.4557, 0.1933, 0.4778, 0.1914, 0.4804, 0.1706, 0.4568, 0.1724, 0.4778, 0.1914, 0.4999, 0.1911, 0.5041, 0.1704, 0.4804, 0.1706, 0.4999, 0.1911, 0.5221, 0.1923, 0.5277, 0.172, 0.5041, 0.1704, 0.5221, 0.1923, 0.5442, 0.1952, 0.5512, 0.1753, 0.5277, 0.172, 0.5442, 0.1952, 0.566, 0.1996, 0.5745, 0.1802, 0.5512, 0.1753, 0.566, 0.1996, 0.5875, 0.2055, 0.5973, 0.1868, 0.5745, 0.1802, 0.5875, 0.2055, 0.6085, 0.213, 0.6196, 0.1951, 0.5973, 0.1868, 0.6085, 0.213, 0.6289, 0.222, 0.6413, 0.2048, 0.6196, 0.1951, 0.6289, 0.222, 0.6487, 0.2324, 0.6622, 0.2161, 0.6413, 0.2048, 0.6487, 0.2324, 0.6678, 0.244, 0.6821, 0.2287, 0.6622, 0.2161, 0.6678, 0.244, 0.6863, 0.2566, 0.7008, 0.2422, 0.6821, 0.2287, 0.7006, 0.7288, 0.6841, 0.7429, 0.7151, 0.7796, 0.734, 0.7623, 0.6841, 0.7429, 0.6664, 0.7562, 0.695, 0.7954, 0.7151, 0.7796, 0.6664, 0.7562, 0.6478, 0.7685, 0.6736, 0.8098, 0.695, 0.7954, 0.6478, 0.7685, 0.6284, 0.7795, 0.6512, 0.8226, 0.6736, 0.8098, 0.6284, 0.7795, 0.6082, 0.7891, 0.6279, 0.8338, 0.6512, 0.8226, 0.6082, 0.7891, 0.5874, 0.7972, 0.6039, 0.8433, 0.6279, 0.8338, 0.5874, 0.7972, 0.566, 0.8039, 0.5792, 0.8511, 0.6039, 0.8433, 0.566, 0.8039, 0.5442, 0.809, 0.5539, 0.8571, 0.5792, 0.8511, 0.5442, 0.809, 0.522, 0.8125, 0.5283, 0.8613, 0.5539, 0.8571, 0.522, 0.8125, 0.4996, 0.8145, 0.5024, 0.8636, 0.5283, 0.8613, 0.4996, 0.8145, 0.4771, 0.8148, 0.4764, 0.8641, 0.5024, 0.8636, 0.4771, 0.8148, 0.4546, 0.8136, 0.4504, 0.8627, 0.4764, 0.8641, 0.4546, 0.8136, 0.4323, 0.8107, 0.4245, 0.8594, 0.4504, 0.8627, 0.4323, 0.8107, 0.4101, 0.8062, 0.3989, 0.8543, 0.4245, 0.8594, 0.4101, 0.8062, 0.3884, 0.8002, 0.3737, 0.8474, 0.3989, 0.8543, 0.3884, 0.8002, 0.367, 0.7925, 0.349, 0.8387, 0.3737, 0.8474, 0.367, 0.7925, 0.3463, 0.7834, 0.325, 0.8282, 0.349, 0.8387, 0.3463, 0.7834, 0.3263, 0.7728, 0.3018, 0.816, 0.325, 0.8282, 0.3263, 0.7728, 0.307, 0.7608, 0.2794, 0.8022, 0.3018, 0.816, 0.307, 0.7608, 0.2886, 0.7474, 0.2581, 0.7868, 0.2794, 0.8022, 0.2886, 0.7474, 0.2712, 0.7327, 0.238, 0.7699, 0.2581, 0.7868, 0.2712, 0.7327, 0.2549, 0.7168, 0.219, 0.7515, 0.238, 0.7699, 0.2549, 0.7168, 0.2397, 0.6998, 0.2014, 0.7318, 0.219, 0.7515, 0.2397, 0.6998, 0.2258, 0.6817, 0.1853, 0.7109, 0.2014, 0.7318, 0.2258, 0.6817, 0.2132, 0.6626, 0.1707, 0.6889, 0.1853, 0.7109, 0.2132, 0.6626, 0.202, 0.6426, 0.1576, 0.6659, 0.1707, 0.6889, 0.202, 0.6426, 0.1923, 0.6219, 0.1463, 0.6419, 0.1576, 0.6659, 0.1923, 0.6219, 0.184, 0.6005, 0.1366, 0.6172, 0.1463, 0.6419, 0.184, 0.6005, 0.1773, 0.5785, 0.1288, 0.5918, 0.1366, 0.6172, 0.1773, 0.5785, 0.1722, 0.5561, 0.1228, 0.5659, 0.1288, 0.5918, 0.1722, 0.5561, 0.1686, 0.5334, 0.1186, 0.5396, 0.1228, 0.5659, 0.1686, 0.5334, 0.1668, 0.5104, 0.1164, 0.513, 0.1186, 0.5396, 0.1668, 0.5104, 0.1665, 0.4873, 0.116, 0.4863, 0.1164, 0.513, 0.1665, 0.4873, 0.1679, 0.4643, 0.1176, 0.4597, 0.116, 0.4863, 0.1679, 0.4643, 0.171, 0.4413, 0.121, 0.4331, 0.1176, 0.4597, 0.171, 0.4413, 0.1757, 0.4187, 0.1264, 0.4069, 0.121, 0.4331, 0.1757, 0.4187, 0.182, 0.3963, 0.1336, 0.3811, 0.1264, 0.4069, 0.182, 0.3963, 0.1899, 0.3745, 0.1427, 0.3558, 0.1336, 0.3811, 0.1899, 0.3745, 0.1994, 0.3533, 0.1536, 0.3312, 0.1427, 0.3558, 0.1994, 0.3533, 0.2104, 0.3328, 0.1662, 0.3074, 0.1536, 0.3312, 0.2104, 0.3328, 0.2228, 0.3131, 0.1805, 0.2846, 0.1662, 0.3074, 0.2228, 0.3131, 0.2366, 0.2943, 0.1964, 0.2628, 0.1805, 0.2846, 0.2366, 0.2943, 0.2518, 0.2766, 0.2139, 0.2422, 0.1964, 0.2628, 0.2518, 0.2766, 0.2682, 0.2599, 0.2328, 0.2229, 0.2139, 0.2422, 0.2682, 0.2599, 0.2857, 0.2444, 0.2531, 0.205, 0.2328, 0.2229, 0.2857, 0.2444, 0.3044, 0.2303, 0.2746, 0.1885, 0.2531, 0.205, 0.3044, 0.2303, 0.324, 0.2175, 0.2973, 0.1736, 0.2746, 0.1885, 0.324, 0.2175, 0.3446, 0.2061, 0.321, 0.1604, 0.2973, 0.1736, 0.3446, 0.2061, 0.3659, 0.1962, 0.3456, 0.1489, 0.321, 0.1604, 0.3659, 0.1962, 0.3879, 0.1878, 0.371, 0.1391, 0.3456, 0.1489, 0.3879, 0.1878, 0.4105, 0.181, 0.3971, 0.1312, 0.371, 0.1391, 0.4105, 0.181, 0.4335, 0.1759, 0.4237, 0.1252, 0.3971, 0.1312, 0.4335, 0.1759, 0.4568, 0.1724, 0.4507, 0.121, 0.4237, 0.1252, 0.4568, 0.1724, 0.4804, 0.1706, 0.478, 0.1189, 0.4507, 0.121, 0.4804, 0.1706, 0.5041, 0.1704, 0.5053, 0.1186, 0.478, 0.1189, 0.5041, 0.1704, 0.5277, 0.172, 0.5327, 0.1204, 0.5053, 0.1186, 0.5277, 0.172, 0.5512, 0.1753, 0.5599, 0.1241, 0.5327, 0.1204, 0.5512, 0.1753, 0.5745, 0.1802, 0.5868, 0.1297, 0.5599, 0.1241, 0.5745, 0.1802, 0.5973, 0.1868, 0.6132, 0.1373, 0.5868, 0.1297, 0.5973, 0.1868, 0.6196, 0.1951, 0.6391, 0.1467, 0.6132, 0.1373, 0.6196, 0.1951, 0.6413, 0.2048, 0.6642, 0.158, 0.6391, 0.1467, 0.6413, 0.2048, 0.6622, 0.2161, 0.6885, 0.1712, 0.6642, 0.158, 0.6622, 0.2161, 0.6821, 0.2287, 0.7118, 0.1861, 0.6885, 0.1712, 0.6821, 0.2287, 0.7008, 0.2422, 0.734, 0.2031, 0.7118, 0.1861, 0.7738, 0.004087, 0.7738, 0.01965, 0.802, 0.01556, 0.802, 0.0, 0.7738, 0.01965, 0.7738, 0.03521, 0.802, 0.03112, 0.802, 0.01556, 0.7738, 0.03521, 0.7738, 0.05077, 0.802, 0.04668, 0.802, 0.03112, 0.7738, 0.05077, 0.7738, 0.06633, 0.802, 0.06224, 0.802, 0.04668, 0.7738, 0.06633, 0.7738, 0.08189, 0.802, 0.07781, 0.802, 0.06224, 0.7738, 0.08189, 0.7738, 0.09745, 0.802, 0.09337, 0.802, 0.07781, 0.7738, 0.09745, 0.7738, 0.113, 0.802, 0.1089, 0.802, 0.09337, 0.7738, 0.113, 0.7738, 0.1286, 0.802, 0.1245, 0.802, 0.1089, 0.7738, 0.1286, 0.7738, 0.1441, 0.802, 0.1401, 0.802, 0.1245, 0.7738, 0.1441, 0.7738, 0.1597, 0.802, 0.1556, 0.802, 0.1401, 0.7738, 0.1597, 0.7738, 0.1753, 0.802, 0.1712, 0.802, 0.1556, 0.7738, 0.1753, 0.7738, 0.1908, 0.802, 0.1867, 0.802, 0.1712, 0.7738, 0.1908, 0.7738, 0.2064, 0.802, 0.2023, 0.802, 0.1867, 0.7738, 0.2064, 0.7738, 0.2219, 0.802, 0.2179, 0.802, 0.2023, 0.7738, 0.2219, 0.7738, 0.2375, 0.802, 0.2334, 0.802, 0.2179, 0.7738, 0.2375, 0.7738, 0.2531, 0.802, 0.249, 0.802, 0.2334, 0.7738, 0.2531, 0.7738, 0.2686, 0.802, 0.2645, 0.802, 0.249, 0.7738, 0.2686, 0.7738, 0.2842, 0.802, 0.2801, 0.802, 0.2645, 0.7738, 0.2842, 0.7738, 0.2997, 0.802, 0.2957, 0.802, 0.2801, 0.7738, 0.2997, 0.7738, 0.3153, 0.802, 0.3112, 0.802, 0.2957, 0.7738, 0.3153, 0.7738, 0.3309, 0.802, 0.3268, 0.802, 0.3112, 0.7738, 0.3309, 0.7738, 0.3464, 0.802, 0.3423, 0.802, 0.3268, 0.7738, 0.3464, 0.7738, 0.362, 0.802, 0.3579, 0.802, 0.3423, 0.7738, 0.362, 0.7738, 0.3776, 0.802, 0.3735, 0.802, 0.3579, 0.7738, 0.3776, 0.7738, 0.3931, 0.802, 0.389, 0.802, 0.3735, 0.7738, 0.3931, 0.7738, 0.4087, 0.802, 0.4046, 0.802, 0.389, 0.7738, 0.4087, 0.7738, 0.4242, 0.802, 0.4202, 0.802, 0.4046, 0.7738, 0.4242, 0.7738, 0.4398, 0.802, 0.4357, 0.802, 0.4202, 0.7738, 0.4398, 0.7738, 0.4554, 0.802, 0.4513, 0.802, 0.4357, 0.7738, 0.4554, 0.7738, 0.4709, 0.802, 0.4668, 0.802, 0.4513, 0.7738, 0.4709, 0.7738, 0.4865, 0.802, 0.4824, 0.802, 0.4668, 0.7738, 0.4865, 0.7738, 0.502, 0.802, 0.498, 0.802, 0.4824, 0.7738, 0.502, 0.7738, 0.5176, 0.802, 0.5135, 0.802, 0.498, 0.7738, 0.5176, 0.7738, 0.5332, 0.802, 0.5291, 0.802, 0.5135, 0.7738, 0.5332, 0.7738, 0.5487, 0.802, 0.5446, 0.802, 0.5291, 0.7738, 0.5487, 0.7738, 0.5643, 0.802, 0.5602, 0.802, 0.5446, 0.7738, 0.5643, 0.7738, 0.5798, 0.802, 0.5758, 0.802, 0.5602, 0.7738, 0.5798, 0.7738, 0.5954, 0.802, 0.5913, 0.802, 0.5758, 0.7738, 0.5954, 0.7738, 0.611, 0.802, 0.6069, 0.802, 0.5913, 0.7738, 0.611, 0.7738, 0.6265, 0.802, 0.6224, 0.802, 0.6069, 0.7738, 0.6265, 0.7738, 0.6421, 0.802, 0.638, 0.802, 0.6224, 0.7738, 0.6421, 0.7738, 0.6577, 0.802, 0.6536, 0.802, 0.638, 0.7738, 0.6577, 0.7738, 0.6732, 0.802, 0.6691, 0.802, 0.6536, 0.7738, 0.6732, 0.7738, 0.6888, 0.802, 0.6847, 0.802, 0.6691, 0.7738, 0.6888, 0.7738, 0.7043, 0.802, 0.7003, 0.802, 0.6847, 0.7738, 0.7043, 0.7738, 0.7199, 0.802, 0.7158, 0.802, 0.7003, 0.7738, 0.7199, 0.7738, 0.7355, 0.802, 0.7314, 0.802, 0.7158, 0.7738, 0.7355, 0.7738, 0.751, 0.802, 0.7469, 0.802, 0.7314, 0.7738, 0.751, 0.7738, 0.7666, 0.802, 0.7625, 0.802, 0.7469, 0.7738, 0.7666, 0.7738, 0.7821, 0.802, 0.7781, 0.802, 0.7625, 0.7738, 0.7821, 0.7738, 0.7977, 0.802, 0.7936, 0.802, 0.7781, 0.7738, 0.7977, 0.7738, 0.8133, 0.802, 0.8092, 0.802, 0.7936, 0.7738, 0.8133, 0.7738, 0.8288, 0.802, 0.8247, 0.802, 0.8092, 0.7738, 0.8288, 0.7738, 0.8444, 0.802, 0.8403, 0.802, 0.8247, 0.7738, 0.8444, 0.7738, 0.8599, 0.802, 0.8559, 0.802, 0.8403, 0.7738, 0.8599, 0.7738, 0.8755, 0.802, 0.8714, 0.802, 0.8559, 0.7738, 0.8755, 0.7738, 0.8911, 0.802, 0.887, 0.802, 0.8714, 0.7738, 0.8911, 0.7738, 0.9066, 0.802, 0.9025, 0.802, 0.887, 0.7738, 0.9066, 0.7738, 0.9222, 0.802, 0.9181, 0.802, 0.9025, 0.7738, 0.9222, 0.7738, 0.9378, 0.802, 0.9337, 0.802, 0.9181, 0.7738, 0.9378, 0.7738, 0.9533, 0.802, 0.9492, 0.802, 0.9337, 0.7738, 0.9533, 0.7738, 0.9689, 0.802, 0.9648, 0.802, 0.9492, 0.7738, 0.9689, 0.7738, 0.9844, 0.802, 0.9804, 0.802, 0.9648, 0.7738, 0.9844, 0.7738, 1.0, 0.802, 0.9959, 0.802, 0.9804, 0.6078, 0.02834, 0.5812, 0.02368, 0.5727, 0.05519, 0.5975, 0.05942, 0.5812, 0.02368, 0.5544, 0.02046, 0.5477, 0.05237, 0.5727, 0.05519, 0.5544, 0.02046, 0.5275, 0.01873, 0.5226, 0.05094, 0.5477, 0.05237, 0.5275, 0.01873, 0.5006, 0.01849, 0.4975, 0.05092, 0.5226, 0.05094, 0.5006, 0.01849, 0.4737, 0.01975, 0.4724, 0.0523, 0.4975, 0.05092, 0.4737, 0.01975, 0.4469, 0.0225, 0.4474, 0.05506, 0.4724, 0.0523, 0.4469, 0.0225, 0.4203, 0.02674, 0.4226, 0.05922, 0.4474, 0.05506, 0.4203, 0.02674, 0.394, 0.03245, 0.3981, 0.06474, 0.4226, 0.05922, 0.394, 0.03245, 0.368, 0.03961, 0.374, 0.07162, 0.3981, 0.06474, 0.368, 0.03961, 0.3425, 0.04821, 0.3503, 0.07983, 0.374, 0.07162, 0.3425, 0.04821, 0.3176, 0.05821, 0.327, 0.08934, 0.3503, 0.07983, 0.3176, 0.05821, 0.2932, 0.06958, 0.3044, 0.1001, 0.327, 0.08934, 0.2932, 0.06958, 0.2695, 0.08228, 0.2823, 0.1122, 0.3044, 0.1001, 0.2695, 0.08228, 0.2465, 0.09629, 0.261, 0.1254, 0.2823, 0.1122, 0.2465, 0.09629, 0.2244, 0.1115, 0.2405, 0.1398, 0.261, 0.1254, 0.2244, 0.1115, 0.2031, 0.128, 0.2208, 0.1553, 0.2405, 0.1398, 0.2031, 0.128, 0.1828, 0.1456, 0.2019, 0.1719, 0.2208, 0.1553, 0.1828, 0.1456, 0.1635, 0.1643, 0.1841, 0.1895, 0.2019, 0.1719, 0.1635, 0.1643, 0.1453, 0.1841, 0.1672, 0.2081, 0.1841, 0.1895, 0.1453, 0.1841, 0.1282, 0.2048, 0.1515, 0.2276, 0.1672, 0.2081, 0.1282, 0.2048, 0.1123, 0.2265, 0.1368, 0.2479, 0.1515, 0.2276, 0.1123, 0.2265, 0.09767, 0.249, 0.1233, 0.269, 0.1368, 0.2479, 0.09767, 0.249, 0.08428, 0.2723, 0.1109, 0.2908, 0.1233, 0.269, 0.08428, 0.2723, 0.07221, 0.2962, 0.09985, 0.3133, 0.1109, 0.2908, 0.07221, 0.2962, 0.06149, 0.3208, 0.09003, 0.3363, 0.09985, 0.3133, 0.06149, 0.3208, 0.05216, 0.346, 0.08151, 0.3599, 0.09003, 0.3363, 0.05216, 0.346, 0.04424, 0.3716, 0.07432, 0.3838, 0.08151, 0.3599, 0.04424, 0.3716, 0.03777, 0.3977, 0.06847, 0.4082, 0.07432, 0.3838, 0.03777, 0.3977, 0.03275, 0.424, 0.06398, 0.4328, 0.06847, 0.4082, 0.03275, 0.424, 0.02921, 0.4506, 0.06087, 0.4576, 0.06398, 0.4328, 0.02921, 0.4506, 0.02715, 0.4774, 0.05915, 0.4826, 0.06087, 0.4576, 0.02715, 0.4774, 0.02658, 0.5042, 0.05882, 0.5076, 0.05915, 0.4826, 0.02658, 0.5042, 0.02751, 0.531, 0.05988, 0.5326, 0.05882, 0.5076, 0.02751, 0.531, 0.02992, 0.5576, 0.06234, 0.5575, 0.05988, 0.5326, 0.02992, 0.5576, 0.03381, 0.5842, 0.06617, 0.5822, 0.06234, 0.5575, 0.03381, 0.5842, 0.03918, 0.6104, 0.07137, 0.6067, 0.06617, 0.5822, 0.03918, 0.6104, 0.04599, 0.6363, 0.07792, 0.6308, 0.07137, 0.6067, 0.04599, 0.6363, 0.05423, 0.6618, 0.0858, 0.6545, 0.07792, 0.6308, 0.05423, 0.6618, 0.06388, 0.6868, 0.09498, 0.6778, 0.0858, 0.6545, 0.06388, 0.6868, 0.0749, 0.7112, 0.1054, 0.7004, 0.09498, 0.6778, 0.0749, 0.7112, 0.08726, 0.7349, 0.1172, 0.7225, 0.1054, 0.7004, 0.08726, 0.7349, 0.1009, 0.758, 0.1301, 0.7439, 0.1172, 0.7225, 0.1009, 0.758, 0.1158, 0.7802, 0.1442, 0.7645, 0.1301, 0.7439, 0.1158, 0.7802, 0.132, 0.8015, 0.1594, 0.7843, 0.1442, 0.7645, 0.132, 0.8015, 0.1492, 0.822, 0.1756, 0.8033, 0.1594, 0.7843, 0.1492, 0.822, 0.1676, 0.8414, 0.1929, 0.8212, 0.1756, 0.8033, 0.1676, 0.8414, 0.1871, 0.8598, 0.2112, 0.8382, 0.1929, 0.8212, 0.1871, 0.8598, 0.2075, 0.877, 0.2304, 0.8542, 0.2112, 0.8382, 0.2075, 0.877, 0.2289, 0.8931, 0.2505, 0.869, 0.2304, 0.8542, 0.2289, 0.8931, 0.2511, 0.908, 0.2713, 0.8827, 0.2505, 0.869, 0.2511, 0.908, 0.2741, 0.9216, 0.2929, 0.8953, 0.2713, 0.8827, 0.2741, 0.9216, 0.2978, 0.9339, 0.3151, 0.9066, 0.2929, 0.8953, 0.2978, 0.9339, 0.3222, 0.9449, 0.3379, 0.9166, 0.3151, 0.9066, 0.3222, 0.9449, 0.3471, 0.9545, 0.3612, 0.9254, 0.3379, 0.9166, 0.3471, 0.9545, 0.3725, 0.9626, 0.385, 0.9329, 0.3612, 0.9254, 0.3725, 0.9626, 0.3984, 0.9694, 0.4092, 0.939, 0.385, 0.9329, 0.3984, 0.9694, 0.4245, 0.9747, 0.4336, 0.9437, 0.4092, 0.939, 0.4245, 0.9747, 0.4509, 0.9786, 0.4583, 0.9471, 0.4336, 0.9437, 0.4509, 0.9786, 0.4775, 0.981, 0.4831, 0.9492, 0.4583, 0.9471, 0.4775, 0.981, 0.5042, 0.9818, 0.508, 0.9498, 0.4831, 0.9492, 0.5042, 0.9818, 0.5309, 0.9812, 0.5329, 0.949, 0.508, 0.9498, 0.5309, 0.9812, 0.5575, 0.9792, 0.5577, 0.9469, 0.5329, 0.949, 0.5575, 0.9792, 0.5839, 0.9756, 0.5824, 0.9434, 0.5577, 0.9469, 0.5839, 0.9756, 0.6103, 0.9706, 0.6067, 0.9384, 0.5824, 0.9434, 0.6111, 0.01868, 0.5839, 0.0139, 0.5812, 0.02368, 0.6078, 0.02834, 0.5839, 0.0139, 0.5566, 0.01055, 0.5544, 0.02046, 0.5812, 0.02368, 0.5566, 0.01055, 0.5292, 0.008706, 0.5275, 0.01873, 0.5544, 0.02046, 0.5292, 0.008706, 0.5017, 0.008389, 0.5006, 0.01849, 0.5275, 0.01873, 0.5017, 0.008389, 0.4742, 0.009602, 0.4737, 0.01975, 0.5006, 0.01849, 0.4742, 0.009602, 0.4469, 0.01234, 0.4469, 0.0225, 0.4737, 0.01975, 0.4469, 0.01234, 0.4197, 0.0166, 0.4203, 0.02674, 0.4469, 0.0225, 0.4197, 0.0166, 0.3929, 0.02235, 0.394, 0.03245, 0.4203, 0.02674, 0.3929, 0.02235, 0.3664, 0.0296, 0.368, 0.03961, 0.394, 0.03245, 0.3664, 0.0296, 0.3403, 0.0383, 0.3425, 0.04821, 0.368, 0.03961, 0.3403, 0.0383, 0.3148, 0.04844, 0.3176, 0.05821, 0.3425, 0.04821, 0.3148, 0.04844, 0.2899, 0.05998, 0.2932, 0.06958, 0.3176, 0.05821, 0.2899, 0.05998, 0.2656, 0.07289, 0.2695, 0.08228, 0.2932, 0.06958, 0.2656, 0.07289, 0.2422, 0.08712, 0.2465, 0.09629, 0.2695, 0.08228, 0.2422, 0.08712, 0.2195, 0.1026, 0.2244, 0.1115, 0.2465, 0.09629, 0.2195, 0.1026, 0.1978, 0.1194, 0.2031, 0.128, 0.2244, 0.1115, 0.1978, 0.1194, 0.177, 0.1373, 0.1828, 0.1456, 0.2031, 0.128, 0.177, 0.1373, 0.1573, 0.1564, 0.1635, 0.1643, 0.1828, 0.1456, 0.1573, 0.1564, 0.1386, 0.1765, 0.1453, 0.1841, 0.1635, 0.1643, 0.1386, 0.1765, 0.1211, 0.1976, 0.1282, 0.2048, 0.1453, 0.1841, 0.1211, 0.1976, 0.1048, 0.2197, 0.1123, 0.2265, 0.1282, 0.2048, 0.1048, 0.2197, 0.0898, 0.2426, 0.09767, 0.249, 0.1123, 0.2265, 0.0898, 0.2426, 0.07607, 0.2663, 0.08428, 0.2723, 0.09767, 0.249, 0.07607, 0.2663, 0.06368, 0.2908, 0.07221, 0.2962, 0.08428, 0.2723, 0.06368, 0.2908, 0.05267, 0.3159, 0.06149, 0.3208, 0.07221, 0.2962, 0.05267, 0.3159, 0.04308, 0.3415, 0.05216, 0.346, 0.06149, 0.3208, 0.04308, 0.3415, 0.03493, 0.3677, 0.04424, 0.3716, 0.05216, 0.346, 0.03493, 0.3677, 0.02825, 0.3942, 0.03777, 0.3977, 0.04424, 0.3716, 0.02825, 0.3942, 0.02305, 0.4211, 0.03275, 0.424, 0.03777, 0.3977, 0.02305, 0.4211, 0.01937, 0.4482, 0.02921, 0.4506, 0.03275, 0.424, 0.01937, 0.4482, 0.01719, 0.4755, 0.02715, 0.4774, 0.02921, 0.4506, 0.01719, 0.4755, 0.01654, 0.5029, 0.02658, 0.5042, 0.02715, 0.4774, 0.01654, 0.5029, 0.01741, 0.5303, 0.02751, 0.531, 0.02658, 0.5042, 0.01741, 0.5303, 0.01981, 0.5575, 0.02992, 0.5576, 0.02751, 0.531, 0.01981, 0.5575, 0.02371, 0.5846, 0.03381, 0.5842, 0.02992, 0.5576, 0.02371, 0.5846, 0.02911, 0.6114, 0.03918, 0.6104, 0.03381, 0.5842, 0.02911, 0.6114, 0.036, 0.6379, 0.04599, 0.6363, 0.03918, 0.6104, 0.036, 0.6379, 0.04435, 0.6639, 0.05423, 0.6618, 0.04599, 0.6363, 0.04435, 0.6639, 0.05413, 0.6894, 0.06388, 0.6868, 0.05423, 0.6618, 0.05413, 0.6894, 0.06531, 0.7144, 0.0749, 0.7112, 0.06388, 0.6868, 0.06531, 0.7144, 0.07786, 0.7387, 0.08726, 0.7349, 0.0749, 0.7112, 0.07786, 0.7387, 0.09174, 0.7622, 0.1009, 0.758, 0.08726, 0.7349, 0.09174, 0.7622, 0.1069, 0.7849, 0.1158, 0.7802, 0.1009, 0.758, 0.1069, 0.7849, 0.1233, 0.8068, 0.132, 0.8015, 0.1158, 0.7802, 0.1233, 0.8068, 0.1409, 0.8277, 0.1492, 0.822, 0.132, 0.8015, 0.1409, 0.8277, 0.1596, 0.8475, 0.1676, 0.8414, 0.1492, 0.822, 0.1596, 0.8475, 0.1794, 0.8663, 0.1871, 0.8598, 0.1676, 0.8414, 0.1794, 0.8663, 0.2002, 0.884, 0.2075, 0.877, 0.1871, 0.8598, 0.2002, 0.884, 0.222, 0.9005, 0.2289, 0.8931, 0.2075, 0.877, 0.222, 0.9005, 0.2446, 0.9157, 0.2511, 0.908, 0.2289, 0.8931, 0.2446, 0.9157, 0.2681, 0.9297, 0.2741, 0.9216, 0.2511, 0.908, 0.2681, 0.9297, 0.2922, 0.9423, 0.2978, 0.9339, 0.2741, 0.9216, 0.2922, 0.9423, 0.3171, 0.9536, 0.3222, 0.9449, 0.2978, 0.9339, 0.3171, 0.9536, 0.3425, 0.9634, 0.3471, 0.9545, 0.3222, 0.9449, 0.3425, 0.9634, 0.3684, 0.9719, 0.3725, 0.9626, 0.3471, 0.9545, 0.3684, 0.9719, 0.3948, 0.9788, 0.3984, 0.9694, 0.3725, 0.9626, 0.3948, 0.9788, 0.4215, 0.9843, 0.4245, 0.9747, 0.3984, 0.9694, 0.4215, 0.9843, 0.4485, 0.9883, 0.4509, 0.9786, 0.4245, 0.9747, 0.4485, 0.9883, 0.4756, 0.9908, 0.4775, 0.981, 0.4509, 0.9786, 0.4756, 0.9908, 0.5028, 0.9918, 0.5042, 0.9818, 0.4775, 0.981, 0.5028, 0.9918, 0.5301, 0.9913, 0.5309, 0.9812, 0.5042, 0.9818, 0.5301, 0.9913, 0.5572, 0.9892, 0.5575, 0.9792, 0.5309, 0.9812, 0.5572, 0.9892, 0.5842, 0.9857, 0.5839, 0.9756, 0.5575, 0.9792, 0.5842, 0.9857, 0.6111, 0.9807, 0.6103, 0.9706, 0.5839, 0.9756, 0.7508, 0.4036, 0.7408, 0.38, 0.7291, 0.3856, 0.7387, 0.4081, 0.7408, 0.38, 0.7285, 0.3575, 0.7175, 0.3642, 0.7291, 0.3856, 0.7285, 0.3575, 0.7143, 0.3362, 0.7039, 0.3439, 0.7175, 0.3642, 0.7143, 0.3362, 0.6981, 0.3164, 0.6885, 0.325, 0.7039, 0.3439, 0.6981, 0.3164, 0.6802, 0.2982, 0.6714, 0.3077, 0.6885, 0.325, 0.6802, 0.2982, 0.6606, 0.2818, 0.6528, 0.292, 0.6714, 0.3077, 0.6606, 0.2818, 0.6396, 0.2673, 0.6328, 0.2782, 0.6528, 0.292, 0.6396, 0.2673, 0.6174, 0.2549, 0.6116, 0.2663, 0.6328, 0.2782, 0.6174, 0.2549, 0.5941, 0.2446, 0.5895, 0.2565, 0.6116, 0.2663, 0.5941, 0.2446, 0.57, 0.2365, 0.5665, 0.2488, 0.5895, 0.2565, 0.57, 0.2365, 0.5452, 0.2308, 0.5429, 0.2433, 0.5665, 0.2488, 0.5452, 0.2308, 0.5201, 0.2274, 0.5189, 0.2401, 0.5429, 0.2433, 0.5201, 0.2274, 0.4947, 0.2264, 0.4948, 0.2391, 0.5189, 0.2401, 0.4947, 0.2264, 0.4694, 0.2277, 0.4707, 0.2404, 0.4948, 0.2391, 0.4694, 0.2277, 0.4444, 0.2314, 0.4468, 0.2439, 0.4707, 0.2404, 0.4444, 0.2314, 0.4198, 0.2375, 0.4235, 0.2497, 0.4468, 0.2439, 0.4198, 0.2375, 0.396, 0.2458, 0.4007, 0.2576, 0.4235, 0.2497, 0.396, 0.2458, 0.373, 0.2563, 0.3789, 0.2676, 0.4007, 0.2576, 0.373, 0.2563, 0.3512, 0.2689, 0.3581, 0.2796, 0.3789, 0.2676, 0.3512, 0.2689, 0.3307, 0.2835, 0.3385, 0.2935, 0.3581, 0.2796, 0.3307, 0.2835, 0.3116, 0.2999, 0.3203, 0.3091, 0.3385, 0.2935, 0.3116, 0.2999, 0.2942, 0.3181, 0.3037, 0.3264, 0.3203, 0.3091, 0.2942, 0.3181, 0.2786, 0.3377, 0.2888, 0.3451, 0.3037, 0.3264, 0.2786, 0.3377, 0.2649, 0.3588, 0.2758, 0.3651, 0.2888, 0.3451, 0.2649, 0.3588, 0.2532, 0.381, 0.2647, 0.3863, 0.2758, 0.3651, 0.2532, 0.381, 0.2437, 0.4041, 0.2556, 0.4084, 0.2647, 0.3863, 0.2437, 0.4041, 0.2364, 0.4281, 0.2486, 0.4312, 0.2556, 0.4084, 0.2364, 0.4281, 0.2314, 0.4525, 0.2439, 0.4545, 0.2486, 0.4312, 0.2314, 0.4525, 0.2288, 0.4774, 0.2413, 0.4781, 0.2439, 0.4545, 0.2288, 0.4774, 0.2284, 0.5023, 0.241, 0.5019, 0.2413, 0.4781, 0.2284, 0.5023, 0.2304, 0.5272, 0.2429, 0.5256, 0.241, 0.5019, 0.2304, 0.5272, 0.2347, 0.5517, 0.247, 0.5489, 0.2429, 0.5256, 0.2347, 0.5517, 0.2413, 0.5757, 0.2532, 0.5718, 0.247, 0.5489, 0.2413, 0.5757, 0.2502, 0.5989, 0.2616, 0.5939, 0.2532, 0.5718, 0.2502, 0.5989, 0.2611, 0.6212, 0.272, 0.6152, 0.2616, 0.5939, 0.2611, 0.6212, 0.2741, 0.6423, 0.2844, 0.6353, 0.272, 0.6152, 0.2741, 0.6423, 0.2889, 0.6621, 0.2986, 0.6542, 0.2844, 0.6353, 0.2889, 0.6621, 0.3056, 0.6804, 0.3144, 0.6716, 0.2986, 0.6542, 0.3056, 0.6804, 0.3239, 0.6971, 0.3318, 0.6875, 0.3144, 0.6716, 0.3239, 0.6971, 0.3436, 0.7119, 0.3506, 0.7017, 0.3318, 0.6875, 0.3436, 0.7119, 0.3647, 0.7248, 0.3707, 0.714, 0.3506, 0.7017, 0.3647, 0.7248, 0.3868, 0.7357, 0.3918, 0.7243, 0.3707, 0.714, 0.3868, 0.7357, 0.4098, 0.7445, 0.4137, 0.7327, 0.3918, 0.7243, 0.4098, 0.7445, 0.4336, 0.751, 0.4363, 0.7389, 0.4137, 0.7327, 0.4336, 0.751, 0.4578, 0.7553, 0.4594, 0.743, 0.4363, 0.7389, 0.4578, 0.7553, 0.4823, 0.7572, 0.4827, 0.7449, 0.4594, 0.743, 0.4823, 0.7572, 0.5068, 0.7569, 0.5061, 0.7446, 0.4827, 0.7449, 0.5068, 0.7569, 0.5312, 0.7543, 0.5293, 0.7421, 0.5061, 0.7446, 0.5312, 0.7543, 0.5552, 0.7494, 0.5522, 0.7374, 0.5293, 0.7421, 0.5552, 0.7494, 0.5786, 0.7423, 0.5745, 0.7307, 0.5522, 0.7374, 0.5786, 0.7423, 0.6012, 0.733, 0.596, 0.7218, 0.5745, 0.7307, 0.6012, 0.733, 0.6228, 0.7217, 0.6166, 0.7111, 0.596, 0.7218, 0.6228, 0.7217, 0.6433, 0.7083, 0.6361, 0.6984, 0.6166, 0.7111, 0.6433, 0.7083, 0.6624, 0.6932, 0.6543, 0.6839, 0.6361, 0.6984, 0.6624, 0.6932, 0.6799, 0.6763, 0.671, 0.6679, 0.6543, 0.6839, 0.6799, 0.6763, 0.6958, 0.6579, 0.6862, 0.6503, 0.671, 0.6679, 0.6958, 0.6579, 0.7099, 0.6381, 0.6996, 0.6315, 0.6862, 0.6503, 0.7099, 0.6381, 0.722, 0.6171, 0.7112, 0.6114, 0.6996, 0.6315, 0.722, 0.6171, 0.7321, 0.595, 0.7208, 0.5904, 0.7112, 0.6114, 0.7321, 0.595, 0.7401, 0.5721, 0.7284, 0.5687, 0.7208, 0.5904, 0.7401, 0.5721, 0.7459, 0.5486, 0.734, 0.5463, 0.7284, 0.5687, 0.7459, 0.5486, 0.7495, 0.5247, 0.7374, 0.5235, 0.734, 0.5463, 0.7495, 0.5247, 0.7508, 0.5006, 0.7386, 0.5005, 0.7374, 0.5235, 0.7508, 0.5006, 0.7498, 0.4764, 0.7377, 0.4775, 0.7386, 0.5005])
me_plane.use_remesh_fix_poles = True
me_plane.use_remesh_preserve_attributes = False
me_plane.update()
me_cylinder_001 = bpy.data.meshes.new('Cylinder.001')
me_cylinder_001.from_pydata([(6.619e-10, 0.8708, -0.5), (6.619e-10, 0.8708, 0.5), (0.08535, 0.8666, -0.5), (0.08535, 0.8666, 0.5), (0.1699, 0.8541, -0.5), (0.1699, 0.8541, 0.5), (0.2528, 0.8333, -0.5), (0.2528, 0.8333, 0.5), (0.3332, 0.8045, -0.5), (0.3332, 0.8045, 0.5), (0.4105, 0.768, -0.5), (0.4105, 0.768, 0.5), (0.4838, 0.724, -0.5), (0.4838, 0.724, 0.5), (0.5524, 0.6731, -0.5), (0.5524, 0.6731, 0.5), (0.6157, 0.6157, -0.5), (0.6157, 0.6157, 0.5), (0.6731, 0.5524, -0.5), (0.6731, 0.5524, 0.5), (0.724, 0.4838, -0.5), (0.724, 0.4838, 0.5), (0.768, 0.4105, -0.5), (0.768, 0.4105, 0.5), (0.8045, 0.3332, -0.5), (0.8045, 0.3332, 0.5), (0.8333, 0.2528, -0.5), (0.8333, 0.2528, 0.5), (0.8541, 0.1699, -0.5), (0.8541, 0.1699, 0.5), (0.8666, 0.08535, -0.5), (0.8666, 0.08535, 0.5), (0.8708, -3.602e-08, -0.5), (0.8708, -3.602e-08, 0.5), (0.8666, -0.08535, -0.5), (0.8666, -0.08535, 0.5), (0.8541, -0.1699, -0.5), (0.8541, -0.1699, 0.5), (0.8333, -0.2528, -0.5), (0.8333, -0.2528, 0.5), (0.8045, -0.3332, -0.5), (0.8045, -0.3332, 0.5), (0.768, -0.4105, -0.5), (0.768, -0.4105, 0.5), (0.724, -0.4838, -0.5), (0.724, -0.4838, 0.5), (0.6731, -0.5524, -0.5), (0.6731, -0.5524, 0.5), (0.6157, -0.6157, -0.5), (0.6157, -0.6157, 0.5), (0.5524, -0.6731, -0.5), (0.5524, -0.6731, 0.5), (0.4838, -0.724, -0.5), (0.4838, -0.724, 0.5), (0.4105, -0.768, -0.5), (0.4105, -0.768, 0.5), (0.3332, -0.8045, -0.5), (0.3332, -0.8045, 0.5), (0.2528, -0.8333, -0.5), (0.2528, -0.8333, 0.5), (0.1699, -0.8541, -0.5), (0.1699, -0.8541, 0.5), (0.08535, -0.8666, -0.5), (0.08535, -0.8666, 0.5), (-7.546e-08, -0.8708, -0.5), (-7.546e-08, -0.8708, 0.5), (-0.08535, -0.8666, -0.5), (-0.08535, -0.8666, 0.5), (-0.1699, -0.8541, -0.5), (-0.1699, -0.8541, 0.5), (-0.2528, -0.8333, -0.5), (-0.2528, -0.8333, 0.5), (-0.3332, -0.8045, -0.5), (-0.3332, -0.8045, 0.5), (-0.4105, -0.768, -0.5), (-0.4105, -0.768, 0.5), (-0.4838, -0.724, -0.5), (-0.4838, -0.724, 0.5), (-0.5524, -0.6731, -0.5), (-0.5524, -0.6731, 0.5), (-0.6157, -0.6157, -0.5), (-0.6157, -0.6157, 0.5), (-0.6731, -0.5524, -0.5), (-0.6731, -0.5524, 0.5), (-0.724, -0.4838, -0.5), (-0.724, -0.4838, 0.5), (-0.768, -0.4105, -0.5), (-0.768, -0.4105, 0.5), (-0.8045, -0.3332, -0.5), (-0.8045, -0.3332, 0.5), (-0.8333, -0.2528, -0.5), (-0.8333, -0.2528, 0.5), (-0.8541, -0.1699, -0.5), (-0.8541, -0.1699, 0.5), (-0.8666, -0.08535, -0.5), (-0.8666, -0.08535, 0.5), (-0.8708, 1.243e-08, -0.5), (-0.8708, 1.243e-08, 0.5), (-0.8666, 0.08535, -0.5), (-0.8666, 0.08535, 0.5), (-0.8541, 0.1699, -0.5), (-0.8541, 0.1699, 0.5), (-0.8333, 0.2528, -0.5), (-0.8333, 0.2528, 0.5), (-0.8045, 0.3332, -0.5), (-0.8045, 0.3332, 0.5), (-0.768, 0.4105, -0.5), (-0.768, 0.4105, 0.5), (-0.724, 0.4838, -0.5), (-0.724, 0.4838, 0.5), (-0.6731, 0.5524, -0.5), (-0.6731, 0.5524, 0.5), (-0.6157, 0.6157, -0.5), (-0.6157, 0.6157, 0.5), (-0.5524, 0.6731, -0.5), (-0.5524, 0.6731, 0.5), (-0.4838, 0.724, -0.5), (-0.4838, 0.724, 0.5), (-0.4105, 0.768, -0.5), (-0.4105, 0.768, 0.5), (-0.3332, 0.8045, -0.5), (-0.3332, 0.8045, 0.5), (-0.2528, 0.8333, -0.5), (-0.2528, 0.8333, 0.5), (-0.1699, 0.8541, -0.5), (-0.1699, 0.8541, 0.5), (-0.08535, 0.8666, -0.5), (-0.08535, 0.8666, 0.5)], [], [(0, 1, 3, 2), (2, 3, 5, 4), (4, 5, 7, 6), (6, 7, 9, 8), (8, 9, 11, 10), (10, 11, 13, 12), (12, 13, 15, 14), (14, 15, 17, 16), (16, 17, 19, 18), (18, 19, 21, 20), (20, 21, 23, 22), (22, 23, 25, 24), (24, 25, 27, 26), (26, 27, 29, 28), (28, 29, 31, 30), (30, 31, 33, 32), (32, 33, 35, 34), (34, 35, 37, 36), (36, 37, 39, 38), (38, 39, 41, 40), (40, 41, 43, 42), (42, 43, 45, 44), (44, 45, 47, 46), (46, 47, 49, 48), (48, 49, 51, 50), (50, 51, 53, 52), (52, 53, 55, 54), (54, 55, 57, 56), (56, 57, 59, 58), (58, 59, 61, 60), (60, 61, 63, 62), (62, 63, 65, 64), (64, 65, 67, 66), (66, 67, 69, 68), (68, 69, 71, 70), (70, 71, 73, 72), (72, 73, 75, 74), (74, 75, 77, 76), (76, 77, 79, 78), (78, 79, 81, 80), (80, 81, 83, 82), (82, 83, 85, 84), (84, 85, 87, 86), (86, 87, 89, 88), (88, 89, 91, 90), (90, 91, 93, 92), (92, 93, 95, 94), (94, 95, 97, 96), (96, 97, 99, 98), (98, 99, 101, 100), (100, 101, 103, 102), (102, 103, 105, 104), (104, 105, 107, 106), (106, 107, 109, 108), (108, 109, 111, 110), (110, 111, 113, 112), (112, 113, 115, 114), (114, 115, 117, 116), (116, 117, 119, 118), (118, 119, 121, 120), (120, 121, 123, 122), (122, 123, 125, 124), (3, 1, 127, 125, 123, 121, 119, 117, 115, 113, 111, 109, 107, 105, 103, 101, 99, 97, 95, 93, 91, 89, 87, 85, 83, 81, 79, 77, 75, 73, 71, 69, 67, 65, 63, 61, 59, 57, 55, 53, 51, 49, 47, 45, 43, 41, 39, 37, 35, 33, 31, 29, 27, 25, 23, 21, 19, 17, 15, 13, 11, 9, 7, 5), (124, 125, 127, 126), (126, 127, 1, 0), (0, 2, 4, 6, 8, 10, 12, 14, 16, 18, 20, 22, 24, 26, 28, 30, 32, 34, 36, 38, 40, 42, 44, 46, 48, 50, 52, 54, 56, 58, 60, 62, 64, 66, 68, 70, 72, 74, 76, 78, 80, 82, 84, 86, 88, 90, 92, 94, 96, 98, 100, 102, 104, 106, 108, 110, 112, 114, 116, 118, 120, 122, 124, 126)])
me_cylinder_001.polygons.foreach_set('use_smooth', [True] * 66)
_uv = me_cylinder_001.uv_layers.new(name='UVMap')
_uv.uv.foreach_set('vector', [1.0, 0.5, 1.0, 1.0, 0.9844, 1.0, 0.9844, 0.5, 0.9844, 0.5, 0.9844, 1.0, 0.9688, 1.0, 0.9688, 0.5, 0.9688, 0.5, 0.9688, 1.0, 0.9531, 1.0, 0.9531, 0.5, 0.9531, 0.5, 0.9531, 1.0, 0.9375, 1.0, 0.9375, 0.5, 0.9375, 0.5, 0.9375, 1.0, 0.9219, 1.0, 0.9219, 0.5, 0.9219, 0.5, 0.9219, 1.0, 0.9062, 1.0, 0.9062, 0.5, 0.9062, 0.5, 0.9062, 1.0, 0.8906, 1.0, 0.8906, 0.5, 0.8906, 0.5, 0.8906, 1.0, 0.875, 1.0, 0.875, 0.5, 0.875, 0.5, 0.875, 1.0, 0.8594, 1.0, 0.8594, 0.5, 0.8594, 0.5, 0.8594, 1.0, 0.8438, 1.0, 0.8438, 0.5, 0.8438, 0.5, 0.8438, 1.0, 0.8281, 1.0, 0.8281, 0.5, 0.8281, 0.5, 0.8281, 1.0, 0.8125, 1.0, 0.8125, 0.5, 0.8125, 0.5, 0.8125, 1.0, 0.7969, 1.0, 0.7969, 0.5, 0.7969, 0.5, 0.7969, 1.0, 0.7812, 1.0, 0.7812, 0.5, 0.7812, 0.5, 0.7812, 1.0, 0.7656, 1.0, 0.7656, 0.5, 0.7656, 0.5, 0.7656, 1.0, 0.75, 1.0, 0.75, 0.5, 0.75, 0.5, 0.75, 1.0, 0.7344, 1.0, 0.7344, 0.5, 0.7344, 0.5, 0.7344, 1.0, 0.7188, 1.0, 0.7188, 0.5, 0.7188, 0.5, 0.7188, 1.0, 0.7031, 1.0, 0.7031, 0.5, 0.7031, 0.5, 0.7031, 1.0, 0.6875, 1.0, 0.6875, 0.5, 0.6875, 0.5, 0.6875, 1.0, 0.6719, 1.0, 0.6719, 0.5, 0.6719, 0.5, 0.6719, 1.0, 0.6562, 1.0, 0.6562, 0.5, 0.6562, 0.5, 0.6562, 1.0, 0.6406, 1.0, 0.6406, 0.5, 0.6406, 0.5, 0.6406, 1.0, 0.625, 1.0, 0.625, 0.5, 0.625, 0.5, 0.625, 1.0, 0.6094, 1.0, 0.6094, 0.5, 0.6094, 0.5, 0.6094, 1.0, 0.5938, 1.0, 0.5938, 0.5, 0.5938, 0.5, 0.5938, 1.0, 0.5781, 1.0, 0.5781, 0.5, 0.5781, 0.5, 0.5781, 1.0, 0.5625, 1.0, 0.5625, 0.5, 0.5625, 0.5, 0.5625, 1.0, 0.5469, 1.0, 0.5469, 0.5, 0.5469, 0.5, 0.5469, 1.0, 0.5312, 1.0, 0.5312, 0.5, 0.5312, 0.5, 0.5312, 1.0, 0.5156, 1.0, 0.5156, 0.5, 0.5156, 0.5, 0.5156, 1.0, 0.5, 1.0, 0.5, 0.5, 0.5, 0.5, 0.5, 1.0, 0.4844, 1.0, 0.4844, 0.5, 0.4844, 0.5, 0.4844, 1.0, 0.4688, 1.0, 0.4688, 0.5, 0.4688, 0.5, 0.4688, 1.0, 0.4531, 1.0, 0.4531, 0.5, 0.4531, 0.5, 0.4531, 1.0, 0.4375, 1.0, 0.4375, 0.5, 0.4375, 0.5, 0.4375, 1.0, 0.4219, 1.0, 0.4219, 0.5, 0.4219, 0.5, 0.4219, 1.0, 0.4062, 1.0, 0.4062, 0.5, 0.4062, 0.5, 0.4062, 1.0, 0.3906, 1.0, 0.3906, 0.5, 0.3906, 0.5, 0.3906, 1.0, 0.375, 1.0, 0.375, 0.5, 0.375, 0.5, 0.375, 1.0, 0.3594, 1.0, 0.3594, 0.5, 0.3594, 0.5, 0.3594, 1.0, 0.3438, 1.0, 0.3438, 0.5, 0.3438, 0.5, 0.3438, 1.0, 0.3281, 1.0, 0.3281, 0.5, 0.3281, 0.5, 0.3281, 1.0, 0.3125, 1.0, 0.3125, 0.5, 0.3125, 0.5, 0.3125, 1.0, 0.2969, 1.0, 0.2969, 0.5, 0.2969, 0.5, 0.2969, 1.0, 0.2812, 1.0, 0.2812, 0.5, 0.2812, 0.5, 0.2812, 1.0, 0.2656, 1.0, 0.2656, 0.5, 0.2656, 0.5, 0.2656, 1.0, 0.25, 1.0, 0.25, 0.5, 0.25, 0.5, 0.25, 1.0, 0.2344, 1.0, 0.2344, 0.5, 0.2344, 0.5, 0.2344, 1.0, 0.2188, 1.0, 0.2188, 0.5, 0.2188, 0.5, 0.2188, 1.0, 0.2031, 1.0, 0.2031, 0.5, 0.2031, 0.5, 0.2031, 1.0, 0.1875, 1.0, 0.1875, 0.5, 0.1875, 0.5, 0.1875, 1.0, 0.1719, 1.0, 0.1719, 0.5, 0.1719, 0.5, 0.1719, 1.0, 0.1562, 1.0, 0.1562, 0.5, 0.1562, 0.5, 0.1562, 1.0, 0.1406, 1.0, 0.1406, 0.5, 0.1406, 0.5, 0.1406, 1.0, 0.125, 1.0, 0.125, 0.5, 0.125, 0.5, 0.125, 1.0, 0.1094, 1.0, 0.1094, 0.5, 0.1094, 0.5, 0.1094, 1.0, 0.09375, 1.0, 0.09375, 0.5, 0.09375, 0.5, 0.09375, 1.0, 0.07812, 1.0, 0.07812, 0.5, 0.07812, 0.5, 0.07812, 1.0, 0.0625, 1.0, 0.0625, 0.5, 0.0625, 0.5, 0.0625, 1.0, 0.04688, 1.0, 0.04688, 0.5, 0.04688, 0.5, 0.04688, 1.0, 0.03125, 1.0, 0.03125, 0.5, 0.2735, 0.4888, 0.25, 0.49, 0.2265, 0.4888, 0.2032, 0.4854, 0.1803, 0.4797, 0.1582, 0.4717, 0.1369, 0.4617, 0.1167, 0.4496, 0.09775, 0.4355, 0.08029, 0.4197, 0.06448, 0.4023, 0.05045, 0.3833, 0.03834, 0.3631, 0.02827, 0.3418, 0.02033, 0.3197, 0.01461, 0.2968, 0.01116, 0.2735, 0.01, 0.25, 0.01116, 0.2265, 0.01461, 0.2032, 0.02033, 0.1803, 0.02827, 0.1582, 0.03834, 0.1369, 0.05045, 0.1167, 0.06448, 0.09775, 0.08029, 0.08029, 0.09775, 0.06448, 0.1167, 0.05045, 0.1369, 0.03834, 0.1582, 0.02827, 0.1803, 0.02033, 0.2032, 0.01461, 0.2265, 0.01116, 0.25, 0.01, 0.2735, 0.01116, 0.2968, 0.01461, 0.3197, 0.02033, 0.3418, 0.02827, 0.3631, 0.03834, 0.3833, 0.05045, 0.4023, 0.06448, 0.4197, 0.08029, 0.4355, 0.09775, 0.4496, 0.1167, 0.4617, 0.1369, 0.4717, 0.1582, 0.4797, 0.1803, 0.4854, 0.2032, 0.4888, 0.2265, 0.49, 0.25, 0.4888, 0.2735, 0.4854, 0.2968, 0.4797, 0.3197, 0.4717, 0.3418, 0.4617, 0.3631, 0.4496, 0.3833, 0.4355, 0.4023, 0.4197, 0.4197, 0.4023, 0.4355, 0.3833, 0.4496, 0.3631, 0.4617, 0.3418, 0.4717, 0.3197, 0.4797, 0.2968, 0.4854, 0.03125, 0.5, 0.03125, 1.0, 0.01562, 1.0, 0.01562, 0.5, 0.01562, 0.5, 0.01562, 1.0, 0.0, 1.0, 0.0, 0.5, 0.75, 0.49, 0.7735, 0.4888, 0.7968, 0.4854, 0.8197, 0.4797, 0.8418, 0.4717, 0.8631, 0.4617, 0.8833, 0.4496, 0.9023, 0.4355, 0.9197, 0.4197, 0.9355, 0.4023, 0.9496, 0.3833, 0.9617, 0.3631, 0.9717, 0.3418, 0.9797, 0.3197, 0.9854, 0.2968, 0.9888, 0.2735, 0.99, 0.25, 0.9888, 0.2265, 0.9854, 0.2032, 0.9797, 0.1803, 0.9717, 0.1582, 0.9617, 0.1369, 0.9496, 0.1167, 0.9355, 0.09775, 0.9197, 0.08029, 0.9023, 0.06448, 0.8833, 0.05045, 0.8631, 0.03834, 0.8418, 0.02827, 0.8197, 0.02033, 0.7968, 0.01461, 0.7735, 0.01116, 0.75, 0.01, 0.7265, 0.01116, 0.7032, 0.01461, 0.6803, 0.02033, 0.6582, 0.02827, 0.6369, 0.03834, 0.6167, 0.05045, 0.5977, 0.06448, 0.5803, 0.08029, 0.5645, 0.09775, 0.5504, 0.1167, 0.5383, 0.1369, 0.5283, 0.1582, 0.5203, 0.1803, 0.5146, 0.2032, 0.5112, 0.2265, 0.51, 0.25, 0.5112, 0.2735, 0.5146, 0.2968, 0.5203, 0.3197, 0.5283, 0.3418, 0.5383, 0.3631, 0.5504, 0.3833, 0.5645, 0.4023, 0.5803, 0.4197, 0.5977, 0.4355, 0.6167, 0.4496, 0.6369, 0.4617, 0.6582, 0.4717, 0.6803, 0.4797, 0.7032, 0.4854, 0.7265, 0.4888])
me_cylinder_001.use_remesh_fix_poles = True
me_cylinder_001.use_remesh_preserve_attributes = False
me_cylinder_001.update()
me_cube = bpy.data.meshes.new('Cube')
me_cube.from_pydata([(-0.03333, -1.079, -0.03333), (-0.03333, -1.079, 0.03333), (-0.03333, -1.013, -0.03333), (-0.03333, -1.013, 0.03333), (0.03333, -1.079, -0.03333), (0.03333, -1.079, 0.03333), (0.03333, -1.013, -0.03333), (0.03333, -1.013, 0.03333)], [], [(0, 1, 3, 2), (2, 3, 7, 6), (6, 7, 5, 4), (4, 5, 1, 0), (2, 6, 4, 0), (7, 3, 1, 5)])
_uv = me_cube.uv_layers.new(name='UVMap')
_uv.uv.foreach_set('vector', [0.375, 0.0, 0.625, 0.0, 0.625, 0.25, 0.375, 0.25, 0.375, 0.25, 0.625, 0.25, 0.625, 0.5, 0.375, 0.5, 0.375, 0.5, 0.625, 0.5, 0.625, 0.75, 0.375, 0.75, 0.375, 0.75, 0.625, 0.75, 0.625, 1.0, 0.375, 1.0, 0.125, 0.5, 0.375, 0.5, 0.375, 0.75, 0.125, 0.75, 0.625, 0.5, 0.875, 0.5, 0.875, 0.75, 0.625, 0.75])
me_cube.use_remesh_fix_poles = True
me_cube.use_remesh_preserve_attributes = False
me_cube.update()
me_cube_001 = bpy.data.meshes.new('Cube.001')
me_cube_001.from_pydata([(-1.0, -1.0, -0.5), (-1.0, -1.0, 0.5), (-1.0, 1.0, -0.5), (-1.0, 1.0, 0.5), (1.0, -1.0, -0.5), (1.0, -1.0, 0.5), (1.0, 1.0, -0.5), (1.0, 1.0, 0.5), (-1.0, -1.0, 0.4545), (-1.0, 1.0, 0.4545), (1.0, 1.0, 0.4545), (1.0, -1.0, 0.4545), (-1.0, 1.0, -0.441), (1.0, 1.0, -0.441), (1.0, -1.0, -0.441), (-1.0, -1.0, -0.441), (-1.0, 0.9297, -0.5), (-1.0, 0.9297, 0.5), (1.0, 0.9297, -0.5), (1.0, 0.9297, 0.5), (1.0, 0.9297, 0.4545), (-1.0, 0.9297, 0.4545), (-1.0, 0.9297, -0.441), (1.0, 0.9297, -0.441), (-1.0, -0.9198, -0.5), (1.0, -0.9198, 0.5), (1.0, -0.9198, 0.4545), (1.0, -0.9198, -0.441), (-1.0, -0.9198, 0.5), (1.0, -0.9198, -0.5), (-1.0, -0.9198, 0.4545), (-1.0, -0.9198, -0.441), (-0.9386, 1.0, -0.5), (-0.9386, 1.0, 0.5), (-0.9386, -1.0, -0.5), (-0.9386, -1.0, 0.5), (-0.9386, -1.0, 0.4545), (-0.9386, 1.0, 0.4545), (-0.9386, 1.0, -0.441), (-0.9386, -1.0, -0.441), (-0.9386, 0.9297, 0.5), (-0.9386, 0.9297, -0.5), (-0.9386, -0.9198, 0.5), (-0.9386, -0.9198, -0.5), (0.9331, 1.0, 0.5), (0.9331, -1.0, -0.5), (0.9331, 1.0, 0.4545), (0.9331, 1.0, -0.441), (0.9331, 0.9297, 0.5), (0.9331, -0.9198, 0.5), (0.9331, 1.0, -0.5), (0.9331, -1.0, 0.5), (0.9331, -1.0, 0.4545), (0.9331, -1.0, -0.441), (0.9331, 0.9297, -0.5), (0.9331, -0.9198, -0.5)], [], [(21, 17, 3, 9), (46, 44, 7, 10), (26, 25, 5, 11), (36, 35, 1, 8), (55, 29, 4, 45), (42, 28, 1, 35), (39, 36, 8, 15), (27, 26, 11, 14), (47, 46, 10, 13), (22, 21, 9, 12), (16, 22, 12, 2), (50, 47, 13, 6), (29, 27, 14, 4), (34, 39, 15, 0), (6, 13, 23, 18), (24, 31, 22, 16), (31, 30, 21, 22), (13, 10, 20, 23), (33, 3, 17, 40), (50, 6, 18, 54), (10, 7, 19, 20), (30, 28, 17, 21), (8, 1, 28, 30), (15, 8, 30, 31), (0, 15, 31, 24), (18, 23, 27, 29), (23, 20, 26, 27), (40, 17, 28, 42), (54, 18, 29, 55), (20, 19, 25, 26), (16, 41, 43, 24), (48, 40, 42, 49), (2, 32, 41, 16), (44, 33, 40, 48), (45, 53, 39, 34), (2, 12, 38, 32), (12, 9, 37, 38), (53, 52, 36, 39), (49, 42, 35, 51), (24, 43, 34, 0), (52, 51, 35, 36), (9, 3, 33, 37), (11, 5, 51, 52), (25, 49, 51, 5), (14, 11, 52, 53), (4, 14, 53, 45), (7, 44, 48, 19), (19, 48, 49, 25), (41, 54, 55, 43), (32, 50, 54, 41), (32, 38, 47, 50), (38, 37, 46, 47), (43, 55, 45, 34), (37, 33, 44, 46)])
me_cube_001.polygons.foreach_set('use_smooth', [True] * 54)
_uv = me_cube_001.uv_layers.new(name='UVMap')
_uv.uv.foreach_set('vector', [0.6136, 0.2412, 0.625, 0.2412, 0.625, 0.25, 0.6136, 0.25, 0.6136, 0.4916, 0.625, 0.4916, 0.625, 0.5, 0.6136, 0.5, 0.6136, 0.74, 0.625, 0.74, 0.625, 0.75, 0.6136, 0.75, 0.6136, 0.9923, 0.625, 0.9923, 0.625, 1.0, 0.6136, 1.0, 0.3666, 0.74, 0.375, 0.74, 0.375, 0.75, 0.3666, 0.75, 0.8673, 0.74, 0.875, 0.74, 0.875, 0.75, 0.8673, 0.75, 0.3898, 0.9923, 0.6136, 0.9923, 0.6136, 1.0, 0.3898, 1.0, 0.3898, 0.74, 0.6136, 0.74, 0.6136, 0.75, 0.3898, 0.75, 0.3898, 0.4916, 0.6136, 0.4916, 0.6136, 0.5, 0.3898, 0.5, 0.3898, 0.2412, 0.6136, 0.2412, 0.6136, 0.25, 0.3898, 0.25, 0.375, 0.2412, 0.3898, 0.2412, 0.3898, 0.25, 0.375, 0.25, 0.375, 0.4916, 0.3898, 0.4916, 0.3898, 0.5, 0.375, 0.5, 0.375, 0.74, 0.3898, 0.74, 0.3898, 0.75, 0.375, 0.75, 0.375, 0.9923, 0.3898, 0.9923, 0.3898, 1.0, 0.375, 1.0, 0.375, 0.5, 0.3898, 0.5, 0.3898, 0.5088, 0.375, 0.5088, 0.375, 0.01002, 0.3898, 0.01002, 0.3898, 0.2412, 0.375, 0.2412, 0.3898, 0.01002, 0.6136, 0.01002, 0.6136, 0.2412, 0.3898, 0.2412, 0.3898, 0.5, 0.6136, 0.5, 0.6136, 0.5088, 0.3898, 0.5088, 0.8673, 0.5, 0.875, 0.5, 0.875, 0.5088, 0.8673, 0.5088, 0.3666, 0.5, 0.375, 0.5, 0.375, 0.5088, 0.3666, 0.5088, 0.6136, 0.5, 0.625, 0.5, 0.625, 0.5088, 0.6136, 0.5088, 0.6136, 0.01002, 0.625, 0.01002, 0.625, 0.2412, 0.6136, 0.2412, 0.6136, 0.0, 0.625, 0.0, 0.625, 0.01002, 0.6136, 0.01002, 0.3898, 0.0, 0.6136, 0.0, 0.6136, 0.01002, 0.3898, 0.01002, 0.375, 0.0, 0.3898, 0.0, 0.3898, 0.01002, 0.375, 0.01002, 0.375, 0.5088, 0.3898, 0.5088, 0.3898, 0.74, 0.375, 0.74, 0.3898, 0.5088, 0.6136, 0.5088, 0.6136, 0.74, 0.3898, 0.74, 0.8673, 0.5088, 0.875, 0.5088, 0.875, 0.74, 0.8673, 0.74, 0.3666, 0.5088, 0.375, 0.5088, 0.375, 0.74, 0.3666, 0.74, 0.6136, 0.5088, 0.625, 0.5088, 0.625, 0.74, 0.6136, 0.74, 0.125, 0.5088, 0.1327, 0.5088, 0.1327, 0.74, 0.125, 0.74, 0.6334, 0.5088, 0.8673, 0.5088, 0.8673, 0.74, 0.6334, 0.74, 0.125, 0.5, 0.1327, 0.5, 0.1327, 0.5088, 0.125, 0.5088, 0.6334, 0.5, 0.8673, 0.5, 0.8673, 0.5088, 0.6334, 0.5088, 0.375, 0.7584, 0.3898, 0.7584, 0.3898, 0.9923, 0.375, 0.9923, 0.375, 0.25, 0.3898, 0.25, 0.3898, 0.2577, 0.375, 0.2577, 0.3898, 0.25, 0.6136, 0.25, 0.6136, 0.2577, 0.3898, 0.2577, 0.3898, 0.7584, 0.6136, 0.7584, 0.6136, 0.9923, 0.3898, 0.9923, 0.6334, 0.74, 0.8673, 0.74, 0.8673, 0.75, 0.6334, 0.75, 0.125, 0.74, 0.1327, 0.74, 0.1327, 0.75, 0.125, 0.75, 0.6136, 0.7584, 0.625, 0.7584, 0.625, 0.9923, 0.6136, 0.9923, 0.6136, 0.25, 0.625, 0.25, 0.625, 0.2577, 0.6136, 0.2577, 0.6136, 0.75, 0.625, 0.75, 0.625, 0.7584, 0.6136, 0.7584, 0.625, 0.74, 0.6334, 0.74, 0.6334, 0.75, 0.625, 0.75, 0.3898, 0.75, 0.6136, 0.75, 0.6136, 0.7584, 0.3898, 0.7584, 0.375, 0.75, 0.3898, 0.75, 0.3898, 0.7584, 0.375, 0.7584, 0.625, 0.5, 0.6334, 0.5, 0.6334, 0.5088, 0.625, 0.5088, 0.625, 0.5088, 0.6334, 0.5088, 0.6334, 0.74, 0.625, 0.74, 0.1327, 0.5088, 0.3666, 0.5088, 0.3666, 0.74, 0.1327, 0.74, 0.1327, 0.5, 0.3666, 0.5, 0.3666, 0.5088, 0.1327, 0.5088, 0.375, 0.2577, 0.3898, 0.2577, 0.3898, 0.4916, 0.375, 0.4916, 0.3898, 0.2577, 0.6136, 0.2577, 0.6136, 0.4916, 0.3898, 0.4916, 0.1327, 0.74, 0.3666, 0.74, 0.3666, 0.75, 0.1327, 0.75, 0.6136, 0.2577, 0.625, 0.2577, 0.625, 0.4916, 0.6136, 0.4916])
me_cube_001.use_remesh_fix_poles = True
me_cube_001.use_remesh_preserve_attributes = False
me_cube_001.update()
me_cube_002 = bpy.data.meshes.new('Cube.002')
me_cube_002.from_pydata([(-1.0, -0.1, -1.0), (-1.0, -0.1, 1.0), (-1.0, 0.1, -1.0), (-1.0, 0.1, 1.0), (1.0, -0.1, -1.0), (1.0, -0.1, 1.0), (1.0, 0.1, -1.0), (1.0, 0.1, 1.0)], [], [(0, 1, 3, 2), (2, 3, 7, 6), (6, 7, 5, 4), (4, 5, 1, 0), (2, 6, 4, 0), (7, 3, 1, 5)])
_uv = me_cube_002.uv_layers.new(name='UVMap')
_uv.uv.foreach_set('vector', [0.6, 0.0, 0.6, 0.5, 0.55, 0.5, 0.55, 0.0, 0.5, 3.725e-08, 0.5, 0.5, 0.0, 0.5, 3.725e-08, 0.0, 0.55, 0.0, 0.55, 0.5, 0.5, 0.5, 0.5, 0.0, 0.5, 0.5, 0.5, 1.0, 0.0, 1.0, 3.725e-08, 0.5, 0.7, 0.0, 0.7, 0.5, 0.65, 0.5, 0.65, 0.0, 0.65, 0.0, 0.65, 0.5, 0.6, 0.5, 0.6, 0.0])
me_cube_002.use_remesh_fix_poles = True
me_cube_002.use_remesh_preserve_attributes = False
me_cube_002.update()

# ---- objects
ob_rail = bpy.data.objects.new('Rail', me_plane)
ob_cilinder = bpy.data.objects.new('Cilinder', me_cylinder_001)
ob_cube = bpy.data.objects.new('Cube', me_cube)
ob_limit = bpy.data.objects.new('Limit', me_cube_001)
ob_button = bpy.data.objects.new('Button', me_cube_002)

# ---- transforms, parenting, visibility, modifiers, constraints
ob_rail.location = (0.0, 0.0, 0.0)
_m = ob_rail.modifiers.new('Subdivision', 'SUBSURF')
_m.render_levels = 1
ob_cilinder.location = (0.0, 0.0, 0.0)
ob_cube.location = (0.0, 0.0, 0.0)
ob_limit.location = (0.0, 0.0, 0.0)
_m = ob_limit.modifiers.new('Subdivision', 'SUBSURF')
ob_button.location = (0.0, 0.0, 0.0)

# ---- collection membership
col_collection.objects.link(ob_rail)
col_collection.objects.link(ob_cilinder)
col_collection.objects.link(ob_cube)
col_collection.objects.link(ob_limit)
col_collection.objects.link(ob_button)

# ---- scene / render settings (as saved in the file)
scene.frame_start = 1; scene.frame_end = 250; scene.frame_set(1)
scene.render.engine = 'BLENDER_EEVEE_NEXT'
scene.cycles.use_denoising = False
scene.cycles.samples = 128
scene.cycles.sampling_pattern = 'TABULATED_SOBOL'
scene.cycles.use_adaptive_sampling = False
scene.cycles.use_light_tree = False
scene.view_settings.view_transform = 'Filmic'
bpy.context.view_layer.update()

# ---- added for rendering (the .blend has no active camera and no usable light): camera, sun
cam_auto = bpy.data.cameras.new('AutoCamera')
cam_auto.lens = 50.0
cam_auto.sensor_width = 36.0
cam_auto.clip_end = 1000.0
ob_auto_camera = bpy.data.objects.new('AutoCamera', cam_auto)
scene.collection.objects.link(ob_auto_camera)
ob_auto_camera.location = (3.72371, -4.47051, 2.97897)
ob_auto_camera.rotation_euler = (1.09748, -7.21219e-08, 0.694738)
scene.camera = ob_auto_camera
light_auto_sun = bpy.data.lights.new('AutoSun', 'SUN')
light_auto_sun.energy = 3.0
light_auto_sun.angle = 0.0523599
ob_auto_sun = bpy.data.objects.new('AutoSun', light_auto_sun)
scene.collection.objects.link(ob_auto_sun)
ob_auto_sun.rotation_euler = (0.872665, 0.174533, 0.523599)
bpy.context.view_layer.update()
